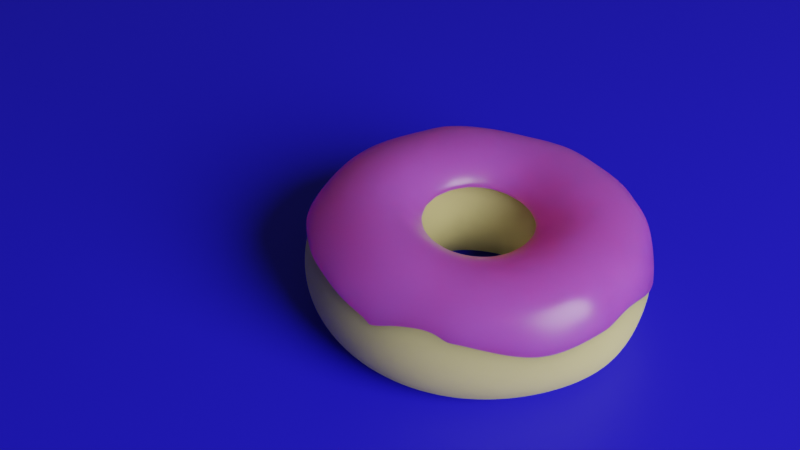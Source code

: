 # Source: donut.blend  (saved by Blender 2.93.21; exported with 4.5.12 LTS)
import bpy
from mathutils import Matrix  # noqa: F401  (used for matrix-valued properties, if any)

bpy.ops.wm.read_factory_settings(use_empty=True)
scene = bpy.context.scene
scene.name = 'Scene'

# ---- collections
col_donut = bpy.data.collections.new('Donut'); scene.collection.children.link(col_donut)
col_env = bpy.data.collections.new('Env'); scene.collection.children.link(col_env)
col_cam_light = bpy.data.collections.new('Cam&Light'); scene.collection.children.link(col_cam_light)

# ---- materials (node trees are filled in below, after node groups)
mat_material_003 = bpy.data.materials.new('Material.003')
mat_material_002 = bpy.data.materials.new('Material.002')
mat_material_001 = bpy.data.materials.new('Material.001')

# ---- material node trees
mat_material_003.use_nodes = True; mat_material_003.node_tree.nodes.clear()
_N = mat_material_003.node_tree.nodes; _L = mat_material_003.node_tree.links
n0 = _N.new('ShaderNodeBsdfPrincipled'); n0.name = 'Principled BSDF'; n0.location = (10, 300)
n0.distribution = 'GGX'
n0.subsurface_method = 'BURLEY'
n0.inputs[0].default_value = (0.6385, 0.5627, 0.2384, 1.0)
n0.inputs[2].default_value = 0.9
n0.inputs[3].default_value = 1.45
n0.inputs[8].default_value = 1.0
n0.inputs[9].default_value = (0.1, 0.1, 0.1)
n0.inputs[10].default_value = 0.5
n0.inputs[27].default_value = (0.0, 0.0, 0.0, 1.0)
n0.inputs[28].default_value = 1.0
n1 = _N.new('ShaderNodeOutputMaterial'); n1.name = 'Material Output'; n1.location = (300, 300)
_L.new(n0.outputs[0], n1.inputs[0])
n1.is_active_output = True
mat_material_002.use_nodes = True; mat_material_002.node_tree.nodes.clear()
_N = mat_material_002.node_tree.nodes; _L = mat_material_002.node_tree.links
n0 = _N.new('ShaderNodeBsdfPrincipled'); n0.name = 'Principled BSDF'; n0.location = (10, 300)
n0.distribution = 'GGX'
n0.subsurface_method = 'BURLEY'
n0.inputs[0].default_value = (0.4818, 0.07135, 0.4976, 1.0)
n0.inputs[2].default_value = 0.3
n0.inputs[3].default_value = 1.45
n0.inputs[8].default_value = 1.0
n0.inputs[9].default_value = (0.35, 0.08, 0.08)
n0.inputs[10].default_value = 0.4
n0.inputs[27].default_value = (0.0, 0.0, 0.0, 1.0)
n0.inputs[28].default_value = 1.0
n1 = _N.new('ShaderNodeOutputMaterial'); n1.name = 'Material Output'; n1.location = (300, 300)
_L.new(n0.outputs[0], n1.inputs[0])
n1.is_active_output = True
mat_material_001.use_nodes = True; mat_material_001.node_tree.nodes.clear()
_N = mat_material_001.node_tree.nodes; _L = mat_material_001.node_tree.links
n0 = _N.new('ShaderNodeBsdfPrincipled'); n0.name = 'Principled BSDF'; n0.location = (10, 300)
n0.distribution = 'GGX'
n0.subsurface_method = 'BURLEY'
n0.inputs[0].default_value = (0.01466, 0.00857, 0.8, 1.0)
n0.inputs[3].default_value = 1.45
n0.inputs[27].default_value = (0.0, 0.0, 0.0, 1.0)
n0.inputs[28].default_value = 1.0
n1 = _N.new('ShaderNodeOutputMaterial'); n1.name = 'Material Output'; n1.location = (300, 300)
_L.new(n0.outputs[0], n1.inputs[0])
n1.is_active_output = True

# ---- world
world_world = bpy.data.worlds.new('World'); scene.world = world_world
world_world.use_nodes = True; world_world.node_tree.nodes.clear()
_N = world_world.node_tree.nodes; _L = world_world.node_tree.links
n0 = _N.new('ShaderNodeOutputWorld'); n0.name = 'World Output'; n0.location = (300, 300)
n1 = _N.new('ShaderNodeBackground'); n1.name = 'Background'; n1.location = (10, 300)
n1.inputs[0].default_value = (0.05088, 0.05088, 0.05088, 1.0)
_L.new(n1.outputs[0], n0.inputs[0])
n0.is_active_output = True
world_world.color = (0.05088, 0.05088, 0.05088)
world_world.use_sun_shadow = False
world_world.sun_shadow_jitter_overblur = 0.0

# ---- cameras
cam_camera = bpy.data.cameras.new('Camera')
cam_camera.clip_end = 100.0
cam_camera.ortho_scale = 7.314

# ---- lights
light_light = bpy.data.lights.new('Light', 'POINT')
light_light.transmission_factor = 0.0
light_light.energy = 100.0
light_light.shadow_soft_size = 0.5
light_light.shadow_maximum_resolution = 0.006
light_light.use_absolute_resolution = True

# ---- meshes
me_sphere = bpy.data.meshes.new('Sphere')
me_sphere.from_pydata([(0.0003578, 0.000809, -0.0004013), (0.000253, 0.0005721, -0.0007231), (0.000579, 0.000309, -0.0004013), (0.0004094, 0.0002185, -0.0007231), (0.000579, -0.000309, -0.0004013), (0.0004094, -0.0002185, -0.0007231), (0.0003578, -0.000809, -0.0004013), (0.000253, -0.0005721, -0.0007231), (5.125e-11, -0.001, -0.0004013), (8.668e-11, -0.0007071, -0.0007231), (-0.0003578, -0.000809, -0.0004013), (-0.000253, -0.0005721, -0.0007231), (-0.000579, -0.000309, -0.0004013), (-0.0004094, -0.0002185, -0.0007231), (-0.000579, 0.000309, -0.0004013), (-0.0004094, 0.0002185, -0.0007231), (-0.0003578, 0.000809, -0.0004013), (-0.000253, 0.0005721, -0.0007231), (1.581e-11, 0.001, -0.0004013), (-1.963e-11, 0.0007071, -0.0007231), (3.768e-11, 6.503e-11, -0.0009011), (0.000253, 0.0005721, 0.0006777), (0.0003578, 0.000809, 0.0004499), (0.0004094, 0.0002185, 0.0006777), (0.000579, 0.000309, 0.0004499), (0.0004094, -0.0002185, 0.0006777), (0.000579, -0.000309, 0.0004499), (0.000253, -0.0005721, 0.0006777), (0.0003578, -0.000809, 0.0004499), (3.262e-11, -0.0007071, 0.0006777), (-2.813e-12, -0.001, 0.0004499), (-4.766e-11, -1.259e-10, 0.000869), (-0.000253, -0.0005721, 0.0006777), (-0.0003578, -0.000809, 0.0004499), (-0.0004094, -0.0002185, 0.0006777), (-0.000579, -0.000309, 0.0004499), (-0.0004094, 0.0002185, 0.0006777), (-0.000579, 0.000309, 0.0004499), (-0.000253, 0.0005721, 0.0006777), (-0.0003578, 0.000809, 0.0004499), (-7.369e-11, 0.0007071, 0.0006777), (-3.825e-11, 0.001, 0.0004499)], [], [(19, 18, 0, 1), (20, 19, 1), (20, 1, 3), (1, 0, 2, 3), (3, 2, 4, 5), (20, 3, 5), (5, 4, 6, 7), (20, 5, 7), (7, 6, 8, 9), (20, 7, 9), (9, 8, 10, 11), (18, 16, 39, 41), (20, 9, 11), (2, 0, 22, 24), (11, 10, 12, 13), (10, 8, 30, 33), (20, 11, 13), (0, 18, 41, 22), (6, 4, 26, 28), (13, 12, 14, 15), (14, 12, 35, 37), (20, 13, 15), (20, 15, 17), (12, 10, 33, 35), (15, 14, 16, 17), (16, 14, 37, 39), (20, 17, 19), (4, 2, 24, 26), (17, 16, 18, 19), (8, 6, 28, 30), (40, 31, 21), (41, 40, 21, 22), (21, 31, 23), (22, 21, 23, 24), (23, 31, 25), (24, 23, 25, 26), (25, 31, 27), (26, 25, 27, 28), (27, 31, 29), (28, 27, 29, 30), (29, 31, 32), (30, 29, 32, 33), (32, 31, 34), (33, 32, 34, 35), (35, 34, 36, 37), (34, 31, 36), (37, 36, 38, 39), (36, 31, 38), (39, 38, 40, 41), (38, 31, 40)])
_uv = me_sphere.uv_layers.new(name='UVMap')
_uv.uv.foreach_set('vector', [0.7, 0.25, 0.7, 0.5, 0.6, 0.5, 0.6, 0.25, 0.65, 0.0, 0.7, 0.25, 0.6, 0.25, 0.55, 0.0, 0.6, 0.25, 0.5, 0.25, 0.6, 0.25, 0.6, 0.5, 0.5, 0.5, 0.5, 0.25, 0.5, 0.25, 0.5, 0.5, 0.4, 0.5, 0.4, 0.25, 0.45, 0.0, 0.5, 0.25, 0.4, 0.25, 0.4, 0.25, 0.4, 0.5, 0.3, 0.5, 0.3, 0.25, 0.35, 0.0, 0.4, 0.25, 0.3, 0.25, 0.3, 0.25, 0.3, 0.5, 0.2, 0.5, 0.2, 0.25, 0.25, 0.0, 0.3, 0.25, 0.2, 0.25, 0.2, 0.25, 0.2, 0.5, 0.1, 0.5, 0.1, 0.25, 0.7, 0.5, 0.8, 0.5, 0.8, 0.5, 0.7, 0.5, 0.15, 0.0, 0.2, 0.25, 0.1, 0.25, 0.5, 0.5, 0.6, 0.5, 0.6, 0.5, 0.5, 0.5, 0.1, 0.25, 0.1, 0.5, 0.0, 0.5, 5.96e-08, 0.25, 0.1, 0.5, 0.2, 0.5, 0.2, 0.5, 0.1, 0.5, 0.05, 0.0, 0.1, 0.25, 5.96e-08, 0.25, 0.6, 0.5, 0.7, 0.5, 0.7, 0.5, 0.6, 0.5, 0.3, 0.5, 0.4, 0.5, 0.4, 0.5, 0.3, 0.5, 1.0, 0.25, 1.0, 0.5, 0.9, 0.5, 0.9, 0.25, 0.9, 0.5, 1.0, 0.5, 1.0, 0.5, 0.9, 0.5, 0.95, 0.0, 1.0, 0.25, 0.9, 0.25, 0.85, 0.0, 0.9, 0.25, 0.8, 0.25, 0.0, 0.5, 0.1, 0.5, 0.1, 0.5, 0.0, 0.5, 0.9, 0.25, 0.9, 0.5, 0.8, 0.5, 0.8, 0.25, 0.8, 0.5, 0.9, 0.5, 0.9, 0.5, 0.8, 0.5, 0.75, 0.0, 0.8, 0.25, 0.7, 0.25, 0.4, 0.5, 0.5, 0.5, 0.5, 0.5, 0.4, 0.5, 0.8, 0.25, 0.8, 0.5, 0.7, 0.5, 0.7, 0.25, 0.2, 0.5, 0.3, 0.5, 0.3, 0.5, 0.2, 0.5, 0.7, 0.75, 0.65, 1.0, 0.6, 0.75, 0.7, 0.5, 0.7, 0.75, 0.6, 0.75, 0.6, 0.5, 0.6, 0.75, 0.55, 1.0, 0.5, 0.75, 0.6, 0.5, 0.6, 0.75, 0.5, 0.75, 0.5, 0.5, 0.5, 0.75, 0.45, 1.0, 0.4, 0.75, 0.5, 0.5, 0.5, 0.75, 0.4, 0.75, 0.4, 0.5, 0.4, 0.75, 0.35, 1.0, 0.3, 0.75, 0.4, 0.5, 0.4, 0.75, 0.3, 0.75, 0.3, 0.5, 0.3, 0.75, 0.25, 1.0, 0.2, 0.75, 0.3, 0.5, 0.3, 0.75, 0.2, 0.75, 0.2, 0.5, 0.2, 0.75, 0.15, 1.0, 0.1, 0.75, 0.2, 0.5, 0.2, 0.75, 0.1, 0.75, 0.1, 0.5, 0.1, 0.75, 0.05, 1.0, 5.96e-08, 0.75, 0.1, 0.5, 0.1, 0.75, 5.96e-08, 0.75, 0.0, 0.5, 1.0, 0.5, 1.0, 0.75, 0.9, 0.75, 0.9, 0.5, 1.0, 0.75, 0.95, 1.0, 0.9, 0.75, 0.9, 0.5, 0.9, 0.75, 0.8, 0.75, 0.8, 0.5, 0.9, 0.75, 0.85, 1.0, 0.8, 0.75, 0.8, 0.5, 0.8, 0.75, 0.7, 0.75, 0.7, 0.5, 0.8, 0.75, 0.75, 1.0, 0.7, 0.75])
me_sphere.use_remesh_fix_poles = True
me_sphere.use_remesh_preserve_attributes = False
me_sphere.update()
me_torus = bpy.data.meshes.new('Torus')
me_torus.from_pydata([(0.08387, -0.0008521, -0.006456), (0.07855, -0.001942, 0.01156), (0.06356, -0.003471, 0.02245), (0.04501, -0.00266, 0.02246), (0.03, -0.0009677, 0.01157), (0.02426, -0.0007541, -0.006043), (0.02968, -0.0008217, -0.02396), (0.04262, -0.001301, -0.03686), (0.05954, -0.001682, -0.03845), (0.07606, -0.001331, -0.02609), (0.0793, 0.02725, -0.006404), (0.07374, 0.02616, 0.01074), (0.06116, 0.0248, 0.02166), (0.04254, 0.01305, 0.02243), (0.02845, 0.008042, 0.01157), (0.02306, 0.006086, -0.006043), (0.0283, 0.008017, -0.02379), (0.04108, 0.01284, -0.03596), (0.05782, 0.01902, -0.03664), (0.07305, 0.02441, -0.02465), (0.06496, 0.05327, -0.007437), (0.06021, 0.05129, 0.009265), (0.0491, 0.03994, 0.02107), (0.03538, 0.02581, 0.0223), (0.02388, 0.01586, 0.01177), (0.01958, 0.0121, -0.006038), (0.02396, 0.01579, -0.02366), (0.03534, 0.02541, -0.03465), (0.04961, 0.03734, -0.03458), (0.06106, 0.04736, -0.02386), (0.04409, 0.06918, -0.006352), (0.04104, 0.06509, 0.01079), (0.03362, 0.05161, 0.02207), (0.02425, 0.03501, 0.02314), (0.01676, 0.02193, 0.01229), (0.01423, 0.01659, -0.00598), (0.0171, 0.02153, -0.02365), (0.02459, 0.03453, -0.03453), (0.03386, 0.05058, -0.03452), (0.04136, 0.06357, -0.02363), (0.0181, 0.07804, -0.005964), (0.01709, 0.07242, 0.01169), (0.01412, 0.05821, 0.02327), (0.01051, 0.04053, 0.02401), (0.00811, 0.02537, 0.01275), (0.007594, 0.01905, -0.005774), (0.008698, 0.02459, -0.02363), (0.01129, 0.03937, -0.03451), (0.01449, 0.05763, -0.03449), (0.01709, 0.0724, -0.02359), (-0.009721, 0.07805, -0.005916), (-0.008793, 0.07254, 0.01184), (-0.006697, 0.05857, 0.02368), (-0.003907, 0.04093, 0.0245), (-0.0009317, 0.02554, 0.01294), (0.0005976, 0.01909, -0.005681), (-0.0002482, 0.0246, -0.02362), (-0.002876, 0.03937, -0.03448), (-0.006115, 0.05764, -0.03445), (-0.00873, 0.07241, -0.02354), (-0.03586, 0.06856, -0.005869), (-0.03298, 0.06361, 0.01174), (-0.02579, 0.05117, 0.02321), (-0.01694, 0.0357, 0.024), (-0.009222, 0.02232, 0.01274), (-0.005893, 0.01668, -0.005756), (-0.008656, 0.02154, -0.0236), (-0.01618, 0.03454, -0.03446), (-0.02548, 0.05061, -0.03442), (-0.033, 0.0636, -0.0235), (-0.05717, 0.05071, -0.005828), (-0.05276, 0.04702, 0.01178), (-0.04125, 0.03742, 0.02263), (-0.02728, 0.02589, 0.0231), (-0.01576, 0.01617, 0.01217), (-0.01113, 0.01213, -0.005932), (-0.01551, 0.0158, -0.02359), (-0.02703, 0.02545, -0.03444), (-0.04127, 0.03738, -0.03439), (-0.05278, 0.04703, -0.02346), (-0.07108, 0.02666, -0.005799), (-0.06568, 0.02469, 0.0118), (-0.05151, 0.01953, 0.02258), (-0.03378, 0.01303, 0.02203), (-0.01977, 0.007977, 0.0113), (-0.01457, 0.006092, -0.005999), (-0.01998, 0.008066, -0.02358), (-0.03412, 0.01321, -0.03442), (-0.05158, 0.01956, -0.03437), (-0.0657, 0.0247, -0.02343), (-0.07591, -0.0006999, -0.005783), (-0.07015, -0.0007151, 0.01179), (-0.05473, -0.0009544, 0.02192), (-0.03576, -0.001204, 0.02111), (-0.02099, -0.001055, 0.01066), (-0.01572, -0.0007777, -0.006093), (-0.02154, -0.0007324, -0.02357), (-0.03658, -0.0007203, -0.03441), (-0.05516, -0.0007081, -0.03436), (-0.07018, -0.0007004, -0.02342), (-0.07165, -0.0283, -0.005691), (-0.0671, -0.02667, 0.01226), (-0.05227, -0.02165, 0.02248), (-0.03332, -0.01525, 0.02111), (-0.01933, -0.00992, 0.01046), (-0.01449, -0.007634, -0.006146), (-0.01999, -0.009532, -0.02357), (-0.03412, -0.01465, -0.03441), (-0.05158, -0.02098, -0.03436), (-0.0657, -0.0261, -0.02342), (-0.06083, -0.05313, -0.006022), (-0.05319, -0.0534, 0.01261), (-0.04389, -0.03979, 0.0239), (-0.02693, -0.0274, 0.02199), (-0.01499, -0.01758, 0.01072), (-0.01104, -0.01363, -0.006097), (-0.01551, -0.01727, -0.02358), (-0.02704, -0.0269, -0.03442), (-0.04128, -0.03881, -0.03437), (-0.05389, -0.04861, -0.02382), (-0.04154, -0.07044, -0.008605), (-0.03753, -0.06566, 0.0107), (-0.02711, -0.0524, 0.02331), (-0.01619, -0.03637, 0.02245), (-0.008379, -0.02318, 0.01116), (-0.005764, -0.01807, -0.006007), (-0.008661, -0.02302, -0.02359), (-0.01619, -0.036, -0.03444), (-0.02589, -0.05206, -0.03462), (-0.03605, -0.06515, -0.02517), (-0.01113, -0.07956, -0.006655), (-0.009905, -0.07561, 0.01092), (-0.007111, -0.06303, 0.02168), (-0.003548, -0.0436, 0.02195), (-0.0002593, -0.02642, 0.01147), (0.0007584, -0.02044, -0.005995), (-0.0002544, -0.02608, -0.0236), (-0.002885, -0.04084, -0.03446), (-0.006129, -0.05909, -0.03442), (-0.009439, -0.07388, -0.02389), (0.01792, -0.08015, -0.006066), (0.01599, -0.07834, 0.01068), (0.01268, -0.06649, 0.02088), (0.0102, -0.04531, 0.02152), (0.008554, -0.02672, 0.01147), (0.007713, -0.02044, -0.006008), (0.008692, -0.02608, -0.02362), (0.01128, -0.04084, -0.03448), (0.01448, -0.05909, -0.03446), (0.01708, -0.07386, -0.02355), (0.04422, -0.07002, -0.005968), (0.04094, -0.06677, 0.01126), (0.0329, -0.05606, 0.02163), (0.02393, -0.03898, 0.02187), (0.01704, -0.02334, 0.01153), (0.01425, -0.01807, -0.00602), (0.0171, -0.02303, -0.02363), (0.02459, -0.03601, -0.03451), (0.03385, -0.05206, -0.03449), (0.04134, -0.06505, -0.02359), (0.06553, -0.05217, -0.00601), (0.06115, -0.04967, 0.01161), (0.04963, -0.04172, 0.02245), (0.03536, -0.02925, 0.02239), (0.02397, -0.0175, 0.01159), (0.01958, -0.01361, -0.006031), (0.02396, -0.01728, -0.02364), (0.03536, -0.02694, -0.03461), (0.04961, -0.03884, -0.03455), (0.06113, -0.04848, -0.02363), (0.07944, -0.02855, -0.006042), (0.07407, -0.02923, 0.01158), (0.05998, -0.02611, 0.02247), (0.04255, -0.01776, 0.02247), (0.02845, -0.009995, 0.01158), (0.02305, -0.007593, -0.006039), (0.0283, -0.009579, -0.02378), (0.0411, -0.01501, -0.03593), (0.05784, -0.02151, -0.0366), (0.07307, -0.02638, -0.02461)], [], [(0, 10, 11, 1), (1, 11, 12, 2), (2, 12, 13, 3), (3, 13, 14, 4), (4, 14, 15, 5), (5, 15, 16, 6), (6, 16, 17, 7), (7, 17, 18, 8), (8, 18, 19, 9), (9, 19, 10, 0), (10, 20, 21, 11), (11, 21, 22, 12), (12, 22, 23, 13), (13, 23, 24, 14), (14, 24, 25, 15), (15, 25, 26, 16), (16, 26, 27, 17), (17, 27, 28, 18), (18, 28, 29, 19), (19, 29, 20, 10), (20, 30, 31, 21), (21, 31, 32, 22), (22, 32, 33, 23), (23, 33, 34, 24), (24, 34, 35, 25), (25, 35, 36, 26), (26, 36, 37, 27), (27, 37, 38, 28), (28, 38, 39, 29), (29, 39, 30, 20), (30, 40, 41, 31), (31, 41, 42, 32), (32, 42, 43, 33), (33, 43, 44, 34), (34, 44, 45, 35), (35, 45, 46, 36), (36, 46, 47, 37), (37, 47, 48, 38), (38, 48, 49, 39), (39, 49, 40, 30), (40, 50, 51, 41), (41, 51, 52, 42), (42, 52, 53, 43), (43, 53, 54, 44), (44, 54, 55, 45), (45, 55, 56, 46), (46, 56, 57, 47), (47, 57, 58, 48), (48, 58, 59, 49), (49, 59, 50, 40), (50, 60, 61, 51), (51, 61, 62, 52), (52, 62, 63, 53), (53, 63, 64, 54), (54, 64, 65, 55), (55, 65, 66, 56), (56, 66, 67, 57), (57, 67, 68, 58), (58, 68, 69, 59), (59, 69, 60, 50), (60, 70, 71, 61), (61, 71, 72, 62), (62, 72, 73, 63), (63, 73, 74, 64), (64, 74, 75, 65), (65, 75, 76, 66), (66, 76, 77, 67), (67, 77, 78, 68), (68, 78, 79, 69), (69, 79, 70, 60), (70, 80, 81, 71), (71, 81, 82, 72), (72, 82, 83, 73), (73, 83, 84, 74), (74, 84, 85, 75), (75, 85, 86, 76), (76, 86, 87, 77), (77, 87, 88, 78), (78, 88, 89, 79), (79, 89, 80, 70), (80, 90, 91, 81), (81, 91, 92, 82), (82, 92, 93, 83), (83, 93, 94, 84), (84, 94, 95, 85), (85, 95, 96, 86), (86, 96, 97, 87), (87, 97, 98, 88), (88, 98, 99, 89), (89, 99, 90, 80), (90, 100, 101, 91), (91, 101, 102, 92), (92, 102, 103, 93), (93, 103, 104, 94), (94, 104, 105, 95), (95, 105, 106, 96), (96, 106, 107, 97), (97, 107, 108, 98), (98, 108, 109, 99), (99, 109, 100, 90), (100, 110, 111, 101), (101, 111, 112, 102), (102, 112, 113, 103), (103, 113, 114, 104), (104, 114, 115, 105), (105, 115, 116, 106), (106, 116, 117, 107), (107, 117, 118, 108), (108, 118, 119, 109), (109, 119, 110, 100), (110, 120, 121, 111), (111, 121, 122, 112), (112, 122, 123, 113), (113, 123, 124, 114), (114, 124, 125, 115), (115, 125, 126, 116), (116, 126, 127, 117), (117, 127, 128, 118), (118, 128, 129, 119), (119, 129, 120, 110), (120, 130, 131, 121), (121, 131, 132, 122), (122, 132, 133, 123), (123, 133, 134, 124), (124, 134, 135, 125), (125, 135, 136, 126), (126, 136, 137, 127), (127, 137, 138, 128), (128, 138, 139, 129), (129, 139, 130, 120), (130, 140, 141, 131), (131, 141, 142, 132), (132, 142, 143, 133), (133, 143, 144, 134), (134, 144, 145, 135), (135, 145, 146, 136), (136, 146, 147, 137), (137, 147, 148, 138), (138, 148, 149, 139), (139, 149, 140, 130), (140, 150, 151, 141), (141, 151, 152, 142), (142, 152, 153, 143), (143, 153, 154, 144), (144, 154, 155, 145), (145, 155, 156, 146), (146, 156, 157, 147), (147, 157, 158, 148), (148, 158, 159, 149), (149, 159, 150, 140), (150, 160, 161, 151), (151, 161, 162, 152), (152, 162, 163, 153), (153, 163, 164, 154), (154, 164, 165, 155), (155, 165, 166, 156), (156, 166, 167, 157), (157, 167, 168, 158), (158, 168, 169, 159), (159, 169, 160, 150), (160, 170, 171, 161), (161, 171, 172, 162), (162, 172, 173, 163), (163, 173, 174, 164), (164, 174, 175, 165), (165, 175, 176, 166), (166, 176, 177, 167), (167, 177, 178, 168), (168, 178, 179, 169), (169, 179, 170, 160), (170, 0, 1, 171), (171, 1, 2, 172), (172, 2, 3, 173), (173, 3, 4, 174), (174, 4, 5, 175), (175, 5, 6, 176), (176, 6, 7, 177), (177, 7, 8, 178), (178, 8, 9, 179), (179, 9, 0, 170)])
me_torus.polygons.foreach_set('use_smooth', [True] * 180)
_uv = me_torus.uv_layers.new(name='UVMap')
_uv.uv.foreach_set('vector', [0.5, 0.6, 0.5556, 0.6, 0.5556, 0.7, 0.5, 0.7, 0.5, 0.7, 0.5556, 0.7, 0.5556, 0.8, 0.5, 0.8, 0.5, 0.8, 0.5556, 0.8, 0.5556, 0.9, 0.5, 0.9, 0.5, 0.9, 0.5556, 0.9, 0.5556, 1.0, 0.5, 1.0, 0.5, -1.11e-16, 0.5556, -1.11e-16, 0.5556, 0.1, 0.5, 0.1, 0.5, 0.1, 0.5556, 0.1, 0.5556, 0.2, 0.5, 0.2, 0.5, 0.2, 0.5556, 0.2, 0.5556, 0.3, 0.5, 0.3, 0.5, 0.3, 0.5556, 0.3, 0.5556, 0.4, 0.5, 0.4, 0.5, 0.4, 0.5556, 0.4, 0.5556, 0.5, 0.5, 0.5, 0.5, 0.5, 0.5556, 0.5, 0.5556, 0.6, 0.5, 0.6, 0.5556, 0.6, 0.6111, 0.6, 0.6111, 0.7, 0.5556, 0.7, 0.5556, 0.7, 0.6111, 0.7, 0.6111, 0.8, 0.5556, 0.8, 0.5556, 0.8, 0.6111, 0.8, 0.6111, 0.9, 0.5556, 0.9, 0.5556, 0.9, 0.6111, 0.9, 0.6111, 1.0, 0.5556, 1.0, 0.5556, -1.11e-16, 0.6111, -1.11e-16, 0.6111, 0.1, 0.5556, 0.1, 0.5556, 0.1, 0.6111, 0.1, 0.6111, 0.2, 0.5556, 0.2, 0.5556, 0.2, 0.6111, 0.2, 0.6111, 0.3, 0.5556, 0.3, 0.5556, 0.3, 0.6111, 0.3, 0.6111, 0.4, 0.5556, 0.4, 0.5556, 0.4, 0.6111, 0.4, 0.6111, 0.5, 0.5556, 0.5, 0.5556, 0.5, 0.6111, 0.5, 0.6111, 0.6, 0.5556, 0.6, 0.6111, 0.6, 0.6667, 0.6, 0.6667, 0.7, 0.6111, 0.7, 0.6111, 0.7, 0.6667, 0.7, 0.6667, 0.8, 0.6111, 0.8, 0.6111, 0.8, 0.6667, 0.8, 0.6667, 0.9, 0.6111, 0.9, 0.6111, 0.9, 0.6667, 0.9, 0.6667, 1.0, 0.6111, 1.0, 0.6111, -1.11e-16, 0.6667, -1.11e-16, 0.6667, 0.1, 0.6111, 0.1, 0.6111, 0.1, 0.6667, 0.1, 0.6667, 0.2, 0.6111, 0.2, 0.6111, 0.2, 0.6667, 0.2, 0.6667, 0.3, 0.6111, 0.3, 0.6111, 0.3, 0.6667, 0.3, 0.6667, 0.4, 0.6111, 0.4, 0.6111, 0.4, 0.6667, 0.4, 0.6667, 0.5, 0.6111, 0.5, 0.6111, 0.5, 0.6667, 0.5, 0.6667, 0.6, 0.6111, 0.6, 0.6667, 0.6, 0.7222, 0.6, 0.7222, 0.7, 0.6667, 0.7, 0.6667, 0.7, 0.7222, 0.7, 0.7222, 0.8, 0.6667, 0.8, 0.6667, 0.8, 0.7222, 0.8, 0.7222, 0.9, 0.6667, 0.9, 0.6667, 0.9, 0.7222, 0.9, 0.7222, 1.0, 0.6667, 1.0, 0.6667, -1.11e-16, 0.7222, -1.11e-16, 0.7222, 0.1, 0.6667, 0.1, 0.6667, 0.1, 0.7222, 0.1, 0.7222, 0.2, 0.6667, 0.2, 0.6667, 0.2, 0.7222, 0.2, 0.7222, 0.3, 0.6667, 0.3, 0.6667, 0.3, 0.7222, 0.3, 0.7222, 0.4, 0.6667, 0.4, 0.6667, 0.4, 0.7222, 0.4, 0.7222, 0.5, 0.6667, 0.5, 0.6667, 0.5, 0.7222, 0.5, 0.7222, 0.6, 0.6667, 0.6, 0.7222, 0.6, 0.7778, 0.6, 0.7778, 0.7, 0.7222, 0.7, 0.7222, 0.7, 0.7778, 0.7, 0.7778, 0.8, 0.7222, 0.8, 0.7222, 0.8, 0.7778, 0.8, 0.7778, 0.9, 0.7222, 0.9, 0.7222, 0.9, 0.7778, 0.9, 0.7778, 1.0, 0.7222, 1.0, 0.7222, -1.11e-16, 0.7778, -1.11e-16, 0.7778, 0.1, 0.7222, 0.1, 0.7222, 0.1, 0.7778, 0.1, 0.7778, 0.2, 0.7222, 0.2, 0.7222, 0.2, 0.7778, 0.2, 0.7778, 0.3, 0.7222, 0.3, 0.7222, 0.3, 0.7778, 0.3, 0.7778, 0.4, 0.7222, 0.4, 0.7222, 0.4, 0.7778, 0.4, 0.7778, 0.5, 0.7222, 0.5, 0.7222, 0.5, 0.7778, 0.5, 0.7778, 0.6, 0.7222, 0.6, 0.7778, 0.6, 0.8333, 0.6, 0.8333, 0.7, 0.7778, 0.7, 0.7778, 0.7, 0.8333, 0.7, 0.8333, 0.8, 0.7778, 0.8, 0.7778, 0.8, 0.8333, 0.8, 0.8333, 0.9, 0.7778, 0.9, 0.7778, 0.9, 0.8333, 0.9, 0.8333, 1.0, 0.7778, 1.0, 0.7778, -1.11e-16, 0.8333, -1.11e-16, 0.8333, 0.1, 0.7778, 0.1, 0.7778, 0.1, 0.8333, 0.1, 0.8333, 0.2, 0.7778, 0.2, 0.7778, 0.2, 0.8333, 0.2, 0.8333, 0.3, 0.7778, 0.3, 0.7778, 0.3, 0.8333, 0.3, 0.8333, 0.4, 0.7778, 0.4, 0.7778, 0.4, 0.8333, 0.4, 0.8333, 0.5, 0.7778, 0.5, 0.7778, 0.5, 0.8333, 0.5, 0.8333, 0.6, 0.7778, 0.6, 0.8333, 0.6, 0.8889, 0.6, 0.8889, 0.7, 0.8333, 0.7, 0.8333, 0.7, 0.8889, 0.7, 0.8889, 0.8, 0.8333, 0.8, 0.8333, 0.8, 0.8889, 0.8, 0.8889, 0.9, 0.8333, 0.9, 0.8333, 0.9, 0.8889, 0.9, 0.8889, 1.0, 0.8333, 1.0, 0.8333, -1.11e-16, 0.8889, -1.11e-16, 0.8889, 0.1, 0.8333, 0.1, 0.8333, 0.1, 0.8889, 0.1, 0.8889, 0.2, 0.8333, 0.2, 0.8333, 0.2, 0.8889, 0.2, 0.8889, 0.3, 0.8333, 0.3, 0.8333, 0.3, 0.8889, 0.3, 0.8889, 0.4, 0.8333, 0.4, 0.8333, 0.4, 0.8889, 0.4, 0.8889, 0.5, 0.8333, 0.5, 0.8333, 0.5, 0.8889, 0.5, 0.8889, 0.6, 0.8333, 0.6, 0.8889, 0.6, 0.9444, 0.6, 0.9444, 0.7, 0.8889, 0.7, 0.8889, 0.7, 0.9444, 0.7, 0.9444, 0.8, 0.8889, 0.8, 0.8889, 0.8, 0.9444, 0.8, 0.9444, 0.9, 0.8889, 0.9, 0.8889, 0.9, 0.9444, 0.9, 0.9444, 1.0, 0.8889, 1.0, 0.8889, -1.11e-16, 0.9444, -1.11e-16, 0.9444, 0.1, 0.8889, 0.1, 0.8889, 0.1, 0.9444, 0.1, 0.9444, 0.2, 0.8889, 0.2, 0.8889, 0.2, 0.9444, 0.2, 0.9444, 0.3, 0.8889, 0.3, 0.8889, 0.3, 0.9444, 0.3, 0.9444, 0.4, 0.8889, 0.4, 0.8889, 0.4, 0.9444, 0.4, 0.9444, 0.5, 0.8889, 0.5, 0.8889, 0.5, 0.9444, 0.5, 0.9444, 0.6, 0.8889, 0.6, 0.9444, 0.6, 1.0, 0.6, 1.0, 0.7, 0.9444, 0.7, 0.9444, 0.7, 1.0, 0.7, 1.0, 0.8, 0.9444, 0.8, 0.9444, 0.8, 1.0, 0.8, 1.0, 0.9, 0.9444, 0.9, 0.9444, 0.9, 1.0, 0.9, 1.0, 1.0, 0.9444, 1.0, 0.9444, -1.11e-16, 1.0, -1.11e-16, 1.0, 0.1, 0.9444, 0.1, 0.9444, 0.1, 1.0, 0.1, 1.0, 0.2, 0.9444, 0.2, 0.9444, 0.2, 1.0, 0.2, 1.0, 0.3, 0.9444, 0.3, 0.9444, 0.3, 1.0, 0.3, 1.0, 0.4, 0.9444, 0.4, 0.9444, 0.4, 1.0, 0.4, 1.0, 0.5, 0.9444, 0.5, 0.9444, 0.5, 1.0, 0.5, 1.0, 0.6, 0.9444, 0.6, 2.22e-16, 0.6, 0.05556, 0.6, 0.05556, 0.7, 2.22e-16, 0.7, 2.22e-16, 0.7, 0.05556, 0.7, 0.05556, 0.8, 2.22e-16, 0.8, 2.22e-16, 0.8, 0.05556, 0.8, 0.05556, 0.9, 2.22e-16, 0.9, 2.22e-16, 0.9, 0.05556, 0.9, 0.05556, 1.0, 2.22e-16, 1.0, 2.22e-16, -1.11e-16, 0.05556, -1.11e-16, 0.05556, 0.1, 2.22e-16, 0.1, 2.22e-16, 0.1, 0.05556, 0.1, 0.05556, 0.2, 2.22e-16, 0.2, 2.22e-16, 0.2, 0.05556, 0.2, 0.05556, 0.3, 2.22e-16, 0.3, 2.22e-16, 0.3, 0.05556, 0.3, 0.05556, 0.4, 2.22e-16, 0.4, 2.22e-16, 0.4, 0.05556, 0.4, 0.05556, 0.5, 2.22e-16, 0.5, 2.22e-16, 0.5, 0.05556, 0.5, 0.05556, 0.6, 2.22e-16, 0.6, 0.05556, 0.6, 0.1111, 0.6, 0.1234, 0.7, 0.05556, 0.7, 0.05556, 0.7, 0.1234, 0.7, 0.1111, 0.8, 0.05556, 0.8, 0.05556, 0.8, 0.1111, 0.8, 0.1111, 0.9, 0.05556, 0.9, 0.05556, 0.9, 0.1111, 0.9, 0.1111, 1.0, 0.05556, 1.0, 0.05556, -1.11e-16, 0.1111, -1.11e-16, 0.1111, 0.1, 0.05556, 0.1, 0.05556, 0.1, 0.1111, 0.1, 0.1111, 0.2, 0.05556, 0.2, 0.05556, 0.2, 0.1111, 0.2, 0.1111, 0.3, 0.05556, 0.3, 0.05556, 0.3, 0.1111, 0.3, 0.1111, 0.4, 0.05556, 0.4, 0.05556, 0.4, 0.1111, 0.4, 0.1111, 0.5, 0.05556, 0.5, 0.05556, 0.5, 0.1111, 0.5, 0.1111, 0.6, 0.05556, 0.6, 0.1111, 0.6, 0.1667, 0.6, 0.1667, 0.7, 0.1234, 0.7, 0.1234, 0.7, 0.1667, 0.7, 0.1667, 0.8, 0.1111, 0.8, 0.1111, 0.8, 0.1667, 0.8, 0.1667, 0.9, 0.1111, 0.9, 0.1111, 0.9, 0.1667, 0.9, 0.1667, 1.0, 0.1111, 1.0, 0.1111, -1.11e-16, 0.1667, -1.11e-16, 0.1667, 0.1, 0.1111, 0.1, 0.1111, 0.1, 0.1667, 0.1, 0.1667, 0.2, 0.1111, 0.2, 0.1111, 0.2, 0.1667, 0.2, 0.1667, 0.3, 0.1111, 0.3, 0.1111, 0.3, 0.1667, 0.3, 0.1667, 0.4, 0.1111, 0.4, 0.1111, 0.4, 0.1667, 0.4, 0.1667, 0.5, 0.1111, 0.5, 0.1111, 0.5, 0.1667, 0.5, 0.1667, 0.6, 0.1111, 0.6, 0.1667, 0.6, 0.2222, 0.6, 0.2222, 0.7, 0.1667, 0.7, 0.1667, 0.7, 0.2222, 0.7, 0.2222, 0.8, 0.1667, 0.8, 0.1667, 0.8, 0.2222, 0.8, 0.2222, 0.9, 0.1667, 0.9, 0.1667, 0.9, 0.2222, 0.9, 0.2222, 1.0, 0.1667, 1.0, 0.1667, -1.11e-16, 0.2222, -1.11e-16, 0.2222, 0.1, 0.1667, 0.1, 0.1667, 0.1, 0.2222, 0.1, 0.2222, 0.2, 0.1667, 0.2, 0.1667, 0.2, 0.2222, 0.2, 0.2222, 0.3, 0.1667, 0.3, 0.1667, 0.3, 0.2222, 0.3, 0.2222, 0.4, 0.1667, 0.4, 0.1667, 0.4, 0.2222, 0.4, 0.2222, 0.5, 0.1667, 0.5, 0.1667, 0.5, 0.2222, 0.5, 0.2222, 0.6, 0.1667, 0.6, 0.2222, 0.6, 0.2778, 0.6, 0.2778, 0.7, 0.2222, 0.7, 0.2222, 0.7, 0.2778, 0.7, 0.2778, 0.8, 0.2222, 0.8, 0.2222, 0.8, 0.2778, 0.8, 0.2778, 0.9, 0.2222, 0.9, 0.2222, 0.9, 0.2778, 0.9, 0.2778, 1.0, 0.2222, 1.0, 0.2222, -1.11e-16, 0.2778, -1.11e-16, 0.2778, 0.1, 0.2222, 0.1, 0.2222, 0.1, 0.2778, 0.1, 0.2778, 0.2, 0.2222, 0.2, 0.2222, 0.2, 0.2778, 0.2, 0.2778, 0.3, 0.2222, 0.3, 0.2222, 0.3, 0.2778, 0.3, 0.2778, 0.4, 0.2222, 0.4, 0.2222, 0.4, 0.2778, 0.4, 0.2778, 0.5, 0.2222, 0.5, 0.2222, 0.5, 0.2778, 0.5, 0.2778, 0.6, 0.2222, 0.6, 0.2778, 0.6, 0.3333, 0.6, 0.3333, 0.7, 0.2778, 0.7, 0.2778, 0.7, 0.3333, 0.7, 0.3333, 0.8, 0.2778, 0.8, 0.2778, 0.8, 0.3333, 0.8, 0.3333, 0.9, 0.2778, 0.9, 0.2778, 0.9, 0.3333, 0.9, 0.3333, 1.0, 0.2778, 1.0, 0.2778, -1.11e-16, 0.3333, -1.11e-16, 0.3333, 0.1, 0.2778, 0.1, 0.2778, 0.1, 0.3333, 0.1, 0.3333, 0.2, 0.2778, 0.2, 0.2778, 0.2, 0.3333, 0.2, 0.3333, 0.3, 0.2778, 0.3, 0.2778, 0.3, 0.3333, 0.3, 0.3333, 0.4, 0.2778, 0.4, 0.2778, 0.4, 0.3333, 0.4, 0.3333, 0.5, 0.2778, 0.5, 0.2778, 0.5, 0.3333, 0.5, 0.3333, 0.6, 0.2778, 0.6, 0.3333, 0.6, 0.3889, 0.6, 0.3889, 0.7, 0.3333, 0.7, 0.3333, 0.7, 0.3889, 0.7, 0.3889, 0.8, 0.3333, 0.8, 0.3333, 0.8, 0.3889, 0.8, 0.3889, 0.9, 0.3333, 0.9, 0.3333, 0.9, 0.3889, 0.9, 0.3889, 1.0, 0.3333, 1.0, 0.3333, -1.11e-16, 0.3889, -1.11e-16, 0.3889, 0.1, 0.3333, 0.1, 0.3333, 0.1, 0.3889, 0.1, 0.3889, 0.2, 0.3333, 0.2, 0.3333, 0.2, 0.3889, 0.2, 0.3889, 0.3, 0.3333, 0.3, 0.3333, 0.3, 0.3889, 0.3, 0.3889, 0.4, 0.3333, 0.4, 0.3333, 0.4, 0.3889, 0.4, 0.3889, 0.5, 0.3333, 0.5, 0.3333, 0.5, 0.3889, 0.5, 0.3889, 0.6, 0.3333, 0.6, 0.3889, 0.6, 0.4444, 0.6, 0.4444, 0.7, 0.3889, 0.7, 0.3889, 0.7, 0.4444, 0.7, 0.4444, 0.8, 0.3889, 0.8, 0.3889, 0.8, 0.4444, 0.8, 0.4444, 0.9, 0.3889, 0.9, 0.3889, 0.9, 0.4444, 0.9, 0.4444, 1.0, 0.3889, 1.0, 0.3889, -1.11e-16, 0.4444, -1.11e-16, 0.4444, 0.1, 0.3889, 0.1, 0.3889, 0.1, 0.4444, 0.1, 0.4444, 0.2, 0.3889, 0.2, 0.3889, 0.2, 0.4444, 0.2, 0.4444, 0.3, 0.3889, 0.3, 0.3889, 0.3, 0.4444, 0.3, 0.4444, 0.4, 0.3889, 0.4, 0.3889, 0.4, 0.4444, 0.4, 0.4444, 0.5, 0.3889, 0.5, 0.3889, 0.5, 0.4444, 0.5, 0.4444, 0.6, 0.3889, 0.6, 0.4444, 0.6, 0.5, 0.6, 0.5, 0.7, 0.4444, 0.7, 0.4444, 0.7, 0.5, 0.7, 0.5, 0.8, 0.4444, 0.8, 0.4444, 0.8, 0.5, 0.8, 0.5, 0.9, 0.4444, 0.9, 0.4444, 0.9, 0.5, 0.9, 0.5, 1.0, 0.4444, 1.0, 0.4444, -1.11e-16, 0.5, -1.11e-16, 0.5, 0.1, 0.4444, 0.1, 0.4444, 0.1, 0.5, 0.1, 0.5, 0.2, 0.4444, 0.2, 0.4444, 0.2, 0.5, 0.2, 0.5, 0.3, 0.4444, 0.3, 0.4444, 0.3, 0.5, 0.3, 0.5, 0.4, 0.4444, 0.4, 0.4444, 0.4, 0.5, 0.4, 0.5, 0.5, 0.4444, 0.5, 0.4444, 0.5, 0.5, 0.5, 0.5, 0.6, 0.4444, 0.6])
me_torus.materials.append(mat_material_003)
me_torus.use_remesh_fix_poles = True
me_torus.use_remesh_preserve_attributes = False
me_torus.update()
me_torus_001 = bpy.data.meshes.new('Torus.001')
me_torus_001.from_pydata([(0.06223, -0.001902, -0.000365), (0.06223, -0.00343, 0.02228), (0.04392, -0.002893, 0.02463), (0.02836, -0.001682, 0.01407), (0.06008, 0.02284, 0.001973), (0.06111, 0.02478, 0.02178), (0.04103, 0.01238, 0.02531), (0.02614, 0.006719, 0.01516), (0.05583, 0.04597, 0.004078), (0.04907, 0.03991, 0.02117), (0.0342, 0.02474, 0.02521), (0.02171, 0.01413, 0.01552), (0.03936, 0.06314, 0.008558), (0.03359, 0.05154, 0.02227), (0.02365, 0.03358, 0.02627), (0.01535, 0.0201, 0.0156), (0.0001247, 0.07067, 0.01014), (0.01334, 0.0707, 0.009162), (0.01411, 0.05808, 0.02358), (0.01033, 0.039, 0.0273), (0.007527, 0.02384, 0.01523), (-8.663e-05, 0.07059, 0.01027), (-0.008793, 0.07254, 0.01184), (-0.006662, 0.05841, 0.02418), (-0.003716, 0.03965, 0.02786), (-0.001057, 0.02457, 0.01454), (-0.03298, 0.06361, 0.01174), (-0.02573, 0.05104, 0.02403), (-0.0166, 0.03481, 0.02767), (-0.009201, 0.02194, 0.01341), (-0.05362, 0.0461, 0.01019), (-0.04135, 0.0374, 0.02399), (-0.02719, 0.02553, 0.02616), (-0.01575, 0.01611, 0.01226), (-0.06155, 0.03364, 0.004533), (-0.05153, 0.01963, 0.02252), (-0.03388, 0.013, 0.02322), (-0.01977, 0.007977, 0.0113), (-0.06794, 0.000547, 0.008059), (-0.05494, -0.0008602, 0.02239), (-0.03577, -0.001201, 0.02131), (-0.02099, -0.001055, 0.01066), (-0.06696, -0.02708, 0.004292), (-0.05242, -0.02164, 0.02309), (-0.03333, -0.01525, 0.02113), (-0.01933, -0.00992, 0.01046), (-0.04869, -0.05813, 0.007362), (-0.0441, -0.03998, 0.02502), (-0.02693, -0.02738, 0.02215), (-0.01499, -0.01758, 0.01072), (-0.03283, -0.06625, 0.007097), (-0.02716, -0.05251, 0.0239), (-0.01619, -0.03638, 0.02255), (-0.008379, -0.02318, 0.01116), (-0.009639, -0.0764, -0.002819), (-0.007136, -0.06321, 0.02241), (-0.003538, -0.04346, 0.02291), (-0.00026, -0.02642, 0.01148), (0.01848, -0.07639, -0.00558), (0.01268, -0.06647, 0.021), (0.009993, -0.04479, 0.02366), (0.008503, -0.02665, 0.01174), (0.04338, -0.06107, 0.006712), (0.0332, -0.05584, 0.02144), (0.02343, -0.03826, 0.02451), (0.01691, -0.02318, 0.01207), (0.05522, -0.04706, 0.00255), (0.05039, -0.04122, 0.0218), (0.03516, -0.02885, 0.02375), (0.02377, -0.01741, 0.0121), (0.05595, -0.02782, 0.001164), (0.05863, -0.0259, 0.02146), (0.0422, -0.01765, 0.02362), (0.02773, -0.01018, 0.01275), (0.05151, 0.01882, 0.02501), (0.0273, 0.002531, 0.01451), (0.05517, 0.03241, 0.0217), (0.02884, 0.0428, 0.02544), (0.01857, 0.0172, 0.01539), (0.004917, 0.07118, 0.009638), (0.0239, 0.05491, 0.02328), (0.004187, 0.07805, -0.00594), (-0.005185, 0.04914, 0.02751), (0.003282, 0.02432, 0.01469), (-0.01625, 0.05485, 0.02444), (-0.03434, 0.03139, 0.02768), (-0.01255, 0.01918, 0.01256), (-0.0467, 0.02861, 0.02404), (-0.04531, -0.001045, 0.02369), (-0.02052, 0.003493, 0.01078), (-0.05375, -0.01127, 0.02314), (-0.03541, -0.03352, 0.02584), (-0.01728, -0.01383, 0.01039), (-0.03579, -0.04649, 0.02537), (0.04315, -0.01025, 0.02388), (-0.005265, -0.05325, 0.02436), (-0.004347, -0.02488, 0.01119), (0.00278, -0.06486, 0.02181), (0.02831, -0.04711, 0.0244), (0.01275, -0.02502, 0.01173), (0.04183, -0.04838, 0.02143), (0.05138, -0.02178, 0.02428), (0.02592, -0.01382, 0.01213), (0.05823, -0.002091, 0.01128), (0.06054, 0.009887, 0.0009446), (0.03252, 0.009119, 0.02191), (0.05409, 0.04521, 0.01504), (0.03756, 0.01856, 0.02513), (0.04996, 0.05634, 0.008366), (0.01899, 0.02577, 0.02275), (0.01573, 0.06601, 0.01839), (0.01698, 0.03626, 0.0267), (0.004153, 0.07287, 0.01209), (-0.002249, 0.03125, 0.02264), (-0.02961, 0.05774, 0.01801), (-0.01012, 0.03722, 0.02768), (-0.04326, 0.05563, 0.01223), (-0.02108, 0.02049, 0.01935), (-0.05719, 0.019, 0.01675), (-0.03062, 0.01935, 0.02455), (-0.06451, 0.008147, 0.01243), (-0.02796, -0.00114, 0.01647), (-0.06069, -0.02443, 0.01865), (-0.03463, -0.008236, 0.02095), (-0.06185, -0.04292, 0.004136), (-0.02064, -0.02219, 0.01696), (-0.03283, -0.05987, 0.01823), (-0.02158, -0.03191, 0.02214), (-0.02453, -0.07164, 0.00631), (-0.001794, -0.03455, 0.01772), (0.01438, -0.0727, 0.01616), (0.003249, -0.04418, 0.0231), (0.02908, -0.06845, 0.002982), (0.01987, -0.03029, 0.01927), (0.05205, -0.0433, 0.01353), (0.0293, -0.03355, 0.02405), (0.05637, -0.03517, 0.00198), (0.03434, -0.01364, 0.01929), (0.05891, -0.01425, 8.108e-05), (0.05388, -0.003107, 0.02482), (0.06242, 0.01067, 0.02291), (0.04208, 0.03264, 0.02408), (0.02395, 0.01048, 0.01522), (0.04139, 0.04578, 0.02193), (0.01231, 0.04873, 0.02665), (0.0115, 0.02205, 0.01526), (-0.00533, 0.07013, 0.01032), (0.003733, 0.0584, 0.02422), (-0.02121, 0.04291, 0.02785), (-0.005142, 0.0234, 0.01378), (-0.03357, 0.04425, 0.02452), (-0.04284, 0.01626, 0.02542), (-0.01787, 0.01213, 0.01157), (-0.05317, 0.009391, 0.02216), (-0.04283, -0.01833, 0.02394), (-0.0203, -0.00551, 0.01035), (-0.04828, -0.03076, 0.024), (-0.02159, -0.04446, 0.02501), (-0.01174, -0.02046, 0.01081), (-0.01713, -0.05782, 0.02322), (0.01139, -0.0557, 0.02398), (0.004131, -0.02668, 0.01131), (0.02284, -0.06138, 0.02177), (0.04291, -0.03513, 0.02402), (0.02042, -0.02035, 0.01192), (0.05526, -0.03382, 0.0224), (0.03528, -0.002322, 0.02062), (0.06422, 0.02405, 0.01451), (0.04236, 0.004722, 0.02505), (0.06021, 0.03451, -0.0002316), (0.02708, 0.01867, 0.02212), (0.03753, 0.05867, 0.01694), (0.02898, 0.02922, 0.02533), (0.02672, 0.06765, 0.00968), (0.008839, 0.03045, 0.02279), (-0.007842, 0.06628, 0.01866), (0.00332, 0.03932, 0.02747), (0.05959, -0.01461, 0.02212), (-0.02114, 0.06877, 0.01251), (-0.01261, 0.02776, 0.02146), (-0.04734, 0.04252, 0.01743), (-0.02188, 0.03021, 0.02695), (-0.06013, 0.03236, 0.006213), (-0.02637, 0.01031, 0.01745), (-0.06294, -0.0007216, 0.01717), (-0.03488, 0.005935, 0.02188), (-0.06801, -0.003144, 0.009003), (-0.02596, -0.01242, 0.01635), (-0.05024, -0.04805, 0.02086), (-0.03016, -0.02134, 0.02162), (-0.04378, -0.06149, 0.007205), (-0.01205, -0.02942, 0.01739), (-0.008905, -0.07146, 0.01804), (-0.009871, -0.03998, 0.02254), (0.02819, -0.005925, 0.01318), (0.004365, -0.07772, -0.007243), (0.009124, -0.03524, 0.01869), (0.03727, -0.06088, 0.01596), (0.01668, -0.04148, 0.02414), (0.04809, -0.0459, 0.01433), (0.02886, -0.02269, 0.01924), (0.05378, -0.02681, 0.01112), (0.03877, -0.02328, 0.02341), (0.03495, -0.00796, 0.01965), (0.05257, -0.01248, 0.02472), (0.05372, -0.01378, 0.01058), (0.03175, -0.01818, 0.01893), (0.04727, -0.02848, 0.02409), (0.05273, -0.03497, 0.01274), (0.0244, -0.0265, 0.01915), (0.03564, -0.04111, 0.02428), (0.04631, -0.05247, 0.01541), (0.01451, -0.03279, 0.01888), (0.01977, -0.05144, 0.02443), (0.02545, -0.06649, 0.01655), (0.003688, -0.03499, 0.01793), (0.003065, -0.05451, 0.0242), (0.002886, -0.07065, 0.01642), (-0.006935, -0.03206, 0.01731), (-0.01341, -0.04888, 0.02478), (-0.02164, -0.06769, 0.02023), (-0.01638, -0.02586, 0.01705), (-0.02857, -0.03912, 0.02542), (-0.04214, -0.05504, 0.02102), (-0.02338, -0.01737, 0.01644), (-0.03908, -0.02585, 0.02525), (-0.05579, -0.03611, 0.02014), (-0.02706, -0.006796, 0.01616), (-0.0441, -0.009705, 0.02367), (-0.06165, -0.01254, 0.01812), (-0.02726, 0.00462, 0.01669), (-0.04409, 0.007629, 0.02439), (-0.05971, 0.01061, 0.01527), (-0.02382, 0.0155, 0.01809), (-0.03869, 0.02388, 0.02679), (-0.05343, 0.03263, 0.01749), (-0.01687, 0.02423, 0.02022), (-0.02775, 0.03715, 0.02812), (-0.03863, 0.05029, 0.01832), (-0.007414, 0.02957, 0.02192), (-0.01319, 0.04603, 0.02775), (-0.01891, 0.0624, 0.01888), (0.003324, 0.03092, 0.02253), (0.003568, 0.04895, 0.02722), (0.003952, 0.06644, 0.0189), (0.004177, 0.07634, 0.003326), (0.01399, 0.02812, 0.02261), (0.02057, 0.04576, 0.0262), (0.02679, 0.06267, 0.01815), (0.02302, 0.02222, 0.02228), (0.03547, 0.03774, 0.02474), (0.04637, 0.05242, 0.01664), (0.02976, 0.01392, 0.02188), (0.04684, 0.02577, 0.02445), (0.05825, 0.03381, 0.0143), (0.03385, 0.003408, 0.02121), (0.05265, 0.007819, 0.02511), (0.06268, 0.0105, 0.01355), (0.07675, 0.01293, 0.004642)], [(138, 258)], [(257, 167, 5, 140), (256, 74, 6, 168), (255, 105, 7, 75), (254, 106, 9, 76), (253, 141, 10, 107), (252, 170, 11, 142), (251, 171, 13, 143), (250, 77, 14, 172), (249, 109, 15, 78), (248, 110, 18, 80), (247, 144, 19, 111), (246, 174, 20, 145), (245, 146, 22, 112), (244, 175, 23, 147), (243, 82, 24, 176), (242, 113, 25, 83), (241, 114, 27, 84), (240, 148, 28, 115), (239, 179, 29, 149), (238, 180, 31, 150), (237, 85, 32, 181), (236, 117, 33, 86), (235, 118, 35, 87), (234, 151, 36, 119), (233, 183, 37, 152), (232, 184, 39, 153), (231, 88, 40, 185), (230, 121, 41, 89), (229, 122, 43, 90), (228, 154, 44, 123), (227, 187, 45, 155), (226, 188, 47, 156), (225, 91, 48, 189), (224, 125, 49, 92), (223, 126, 51, 93), (222, 157, 52, 127), (221, 191, 53, 158), (220, 192, 55, 159), (219, 95, 56, 193), (218, 129, 57, 96), (217, 130, 59, 97), (216, 160, 60, 131), (215, 196, 61, 161), (214, 197, 63, 162), (213, 98, 64, 198), (212, 133, 65, 99), (211, 134, 67, 100), (210, 163, 68, 135), (209, 200, 69, 164), (208, 201, 71, 165), (207, 101, 72, 202), (206, 137, 73, 102), (205, 103, 1, 177), (204, 139, 2, 94), (203, 166, 3, 194), (137, 203, 194, 73), (72, 94, 203, 137), (94, 2, 166, 203), (101, 204, 94, 72), (71, 177, 204, 101), (177, 1, 139, 204), (201, 205, 177, 71), (70, 138, 205, 201), (138, 0, 103, 205), (200, 206, 102, 69), (68, 202, 206, 200), (202, 72, 137, 206), (163, 207, 202, 68), (67, 165, 207, 163), (165, 71, 101, 207), (134, 208, 165, 67), (66, 136, 208, 134), (136, 70, 201, 208), (133, 209, 164, 65), (64, 135, 209, 133), (135, 68, 200, 209), (98, 210, 135, 64), (63, 100, 210, 98), (100, 67, 163, 210), (197, 211, 100, 63), (62, 199, 211, 197), (199, 66, 134, 211), (196, 212, 99, 61), (60, 198, 212, 196), (198, 64, 133, 212), (160, 213, 198, 60), (59, 162, 213, 160), (162, 63, 98, 213), (130, 214, 162, 59), (58, 132, 214, 130), (132, 62, 197, 214), (129, 215, 161, 57), (56, 131, 215, 129), (131, 60, 196, 215), (95, 216, 131, 56), (55, 97, 216, 95), (97, 59, 160, 216), (192, 217, 97, 55), (54, 195, 217, 192), (195, 58, 130, 217), (191, 218, 96, 53), (52, 193, 218, 191), (193, 56, 129, 218), (157, 219, 193, 52), (51, 159, 219, 157), (159, 55, 95, 219), (126, 220, 159, 51), (50, 128, 220, 126), (128, 54, 192, 220), (125, 221, 158, 49), (48, 127, 221, 125), (127, 52, 191, 221), (91, 222, 127, 48), (47, 93, 222, 91), (93, 51, 157, 222), (188, 223, 93, 47), (46, 190, 223, 188), (190, 50, 126, 223), (187, 224, 92, 45), (44, 189, 224, 187), (189, 48, 125, 224), (154, 225, 189, 44), (43, 156, 225, 154), (156, 47, 91, 225), (122, 226, 156, 43), (42, 124, 226, 122), (124, 46, 188, 226), (121, 227, 155, 41), (40, 123, 227, 121), (123, 44, 187, 227), (88, 228, 123, 40), (39, 90, 228, 88), (90, 43, 154, 228), (184, 229, 90, 39), (38, 186, 229, 184), (186, 42, 122, 229), (183, 230, 89, 37), (36, 185, 230, 183), (185, 40, 121, 230), (151, 231, 185, 36), (35, 153, 231, 151), (153, 39, 88, 231), (118, 232, 153, 35), (34, 120, 232, 118), (120, 38, 184, 232), (117, 233, 152, 33), (32, 119, 233, 117), (119, 36, 183, 233), (85, 234, 119, 32), (31, 87, 234, 85), (87, 35, 151, 234), (180, 235, 87, 31), (30, 182, 235, 180), (182, 34, 118, 235), (179, 236, 86, 29), (28, 181, 236, 179), (181, 32, 117, 236), (148, 237, 181, 28), (27, 150, 237, 148), (150, 31, 85, 237), (114, 238, 150, 27), (26, 116, 238, 114), (116, 30, 180, 238), (113, 239, 149, 25), (24, 115, 239, 113), (115, 28, 179, 239), (82, 240, 115, 24), (23, 84, 240, 82), (84, 27, 148, 240), (175, 241, 84, 23), (22, 178, 241, 175), (178, 26, 114, 241), (174, 242, 83, 20), (19, 176, 242, 174), (176, 24, 113, 242), (144, 243, 176, 19), (18, 147, 243, 144), (147, 23, 82, 243), (110, 244, 147, 18), (17, 112, 244, 110), (112, 22, 175, 244), (79, 245, 112, 17), (16, 81, 245, 79), (81, 21, 146, 245), (109, 246, 145, 15), (14, 111, 246, 109), (111, 19, 174, 246), (77, 247, 111, 14), (13, 80, 247, 77), (80, 18, 144, 247), (171, 248, 80, 13), (12, 173, 248, 171), (173, 17, 110, 248), (170, 249, 78, 11), (10, 172, 249, 170), (172, 14, 109, 249), (141, 250, 172, 10), (9, 143, 250, 141), (143, 13, 77, 250), (106, 251, 143, 9), (8, 108, 251, 106), (108, 12, 171, 251), (105, 252, 142, 7), (6, 107, 252, 105), (107, 10, 170, 252), (74, 253, 107, 6), (5, 76, 253, 74), (76, 9, 141, 253), (167, 254, 76, 5), (4, 169, 254, 167), (169, 8, 106, 254), (166, 255, 75, 3), (2, 168, 255, 166), (168, 6, 105, 255), (139, 256, 168, 2), (1, 140, 256, 139), (140, 5, 74, 256), (103, 257, 140, 1), (0, 104, 257, 103), (104, 4, 167, 257)])
me_torus_001.polygons.foreach_set('use_smooth', [True] * 220)
_uv = me_torus_001.uv_layers.new(name='UVMap')
_uv.uv.foreach_set('vector', [0.5278, 0.75, 0.5556, 0.75, 0.5556, 0.8, 0.5278, 0.8, 0.5278, 0.85, 0.5556, 0.85, 0.5556, 0.9, 0.5278, 0.9, 0.5278, 0.95, 0.5556, 0.95, 0.5556, 1.0, 0.5278, 1.0, 0.5833, 0.75, 0.6111, 0.75, 0.6111, 0.8, 0.5833, 0.8, 0.5833, 0.85, 0.6111, 0.85, 0.6111, 0.9, 0.5833, 0.9, 0.5833, 0.95, 0.6111, 0.95, 0.6111, 1.0, 0.5833, 1.0, 0.6389, 0.75, 0.6667, 0.75, 0.6667, 0.8, 0.6389, 0.8, 0.6389, 0.85, 0.6667, 0.85, 0.6667, 0.9, 0.6389, 0.9, 0.6389, 0.95, 0.6667, 0.95, 0.6667, 1.0, 0.6389, 1.0, 0.6944, 0.75, 0.7222, 0.75, 0.7222, 0.8, 0.6944, 0.8, 0.6944, 0.85, 0.7222, 0.85, 0.7222, 0.9, 0.6944, 0.9, 0.6944, 0.95, 0.7222, 0.95, 0.7222, 1.0, 0.6944, 1.0, 0.75, 0.65, 0.7778, 0.65, 0.7778, 0.7, 0.75, 0.7, 0.75, 0.75, 0.7778, 0.75, 0.7778, 0.8, 0.75, 0.8, 0.75, 0.85, 0.7778, 0.85, 0.7778, 0.9, 0.75, 0.9, 0.75, 0.95, 0.7778, 0.95, 0.7778, 1.0, 0.75, 1.0, 0.8056, 0.75, 0.8333, 0.75, 0.8333, 0.8, 0.8056, 0.8, 0.8056, 0.85, 0.8333, 0.85, 0.8333, 0.9, 0.8056, 0.9, 0.8056, 0.95, 0.8333, 0.95, 0.8333, 1.0, 0.8056, 1.0, 0.8611, 0.75, 0.8889, 0.75, 0.8889, 0.8, 0.8611, 0.8, 0.8611, 0.85, 0.8889, 0.85, 0.8889, 0.9, 0.8611, 0.9, 0.8611, 0.95, 0.8889, 0.95, 0.8889, 1.0, 0.8611, 1.0, 0.9167, 0.75, 0.9444, 0.75, 0.9444, 0.8, 0.9167, 0.8, 0.9167, 0.85, 0.9444, 0.85, 0.9444, 0.9, 0.9167, 0.9, 0.9167, 0.95, 0.9444, 0.95, 0.9444, 1.0, 0.9167, 1.0, 0.9722, 0.75, 1.0, 0.75, 1.0, 0.8, 0.9722, 0.8, 0.9722, 0.85, 1.0, 0.85, 1.0, 0.9, 0.9722, 0.9, 0.9722, 0.95, 1.0, 0.95, 1.0, 1.0, 0.9722, 1.0, 0.02778, 0.75, 0.05556, 0.75, 0.05556, 0.8, 0.02778, 0.8, 0.02778, 0.85, 0.05556, 0.85, 0.05556, 0.9, 0.02778, 0.9, 0.02778, 0.95, 0.05556, 0.95, 0.05556, 1.0, 0.02778, 1.0, 0.08641, 0.75, 0.1173, 0.75, 0.1111, 0.8, 0.08333, 0.8, 0.08333, 0.85, 0.1111, 0.85, 0.1111, 0.9, 0.08333, 0.9, 0.08333, 0.95, 0.1111, 0.95, 0.1111, 1.0, 0.08333, 1.0, 0.142, 0.75, 0.1667, 0.75, 0.1667, 0.8, 0.1389, 0.8, 0.1389, 0.85, 0.1667, 0.85, 0.1667, 0.9, 0.1389, 0.9, 0.1389, 0.95, 0.1667, 0.95, 0.1667, 1.0, 0.1389, 1.0, 0.1944, 0.75, 0.2222, 0.75, 0.2222, 0.8, 0.1944, 0.8, 0.1944, 0.85, 0.2222, 0.85, 0.2222, 0.9, 0.1944, 0.9, 0.1944, 0.95, 0.2222, 0.95, 0.2222, 1.0, 0.1944, 1.0, 0.25, 0.75, 0.2778, 0.75, 0.2778, 0.8, 0.25, 0.8, 0.25, 0.85, 0.2778, 0.85, 0.2778, 0.9, 0.25, 0.9, 0.25, 0.95, 0.2778, 0.95, 0.2778, 1.0, 0.25, 1.0, 0.3056, 0.75, 0.3333, 0.75, 0.3333, 0.8, 0.3056, 0.8, 0.3056, 0.85, 0.3333, 0.85, 0.3333, 0.9, 0.3056, 0.9, 0.3056, 0.95, 0.3333, 0.95, 0.3333, 1.0, 0.3056, 1.0, 0.3611, 0.75, 0.3889, 0.75, 0.3889, 0.8, 0.3611, 0.8, 0.3611, 0.85, 0.3889, 0.85, 0.3889, 0.9, 0.3611, 0.9, 0.3611, 0.95, 0.3889, 0.95, 0.3889, 1.0, 0.3611, 1.0, 0.4167, 0.75, 0.4444, 0.75, 0.4444, 0.8, 0.4167, 0.8, 0.4167, 0.85, 0.4444, 0.85, 0.4444, 0.9, 0.4167, 0.9, 0.4167, 0.95, 0.4444, 0.95, 0.4444, 1.0, 0.4167, 1.0, 0.4722, 0.75, 0.5, 0.75, 0.5, 0.8, 0.4722, 0.8, 0.4722, 0.85, 0.5, 0.85, 0.5, 0.9, 0.4722, 0.9, 0.4722, 0.95, 0.5, 0.95, 0.5, 1.0, 0.4722, 1.0, 0.4444, 0.95, 0.4722, 0.95, 0.4722, 1.0, 0.4444, 1.0, 0.4444, 0.9, 0.4722, 0.9, 0.4722, 0.95, 0.4444, 0.95, 0.4722, 0.9, 0.5, 0.9, 0.5, 0.95, 0.4722, 0.95, 0.4444, 0.85, 0.4722, 0.85, 0.4722, 0.9, 0.4444, 0.9, 0.4444, 0.8, 0.4722, 0.8, 0.4722, 0.85, 0.4444, 0.85, 0.4722, 0.8, 0.5, 0.8, 0.5, 0.85, 0.4722, 0.85, 0.4444, 0.75, 0.4722, 0.75, 0.4722, 0.8, 0.4444, 0.8, 0.4444, 0.7, 0.4722, 0.7, 0.4722, 0.75, 0.4444, 0.75, 0.4722, 0.7, 0.5, 0.7, 0.5, 0.75, 0.4722, 0.75, 0.3889, 0.95, 0.4167, 0.95, 0.4167, 1.0, 0.3889, 1.0, 0.3889, 0.9, 0.4167, 0.9, 0.4167, 0.95, 0.3889, 0.95, 0.4167, 0.9, 0.4444, 0.9, 0.4444, 0.95, 0.4167, 0.95, 0.3889, 0.85, 0.4167, 0.85, 0.4167, 0.9, 0.3889, 0.9, 0.3889, 0.8, 0.4167, 0.8, 0.4167, 0.85, 0.3889, 0.85, 0.4167, 0.8, 0.4444, 0.8, 0.4444, 0.85, 0.4167, 0.85, 0.3889, 0.75, 0.4167, 0.75, 0.4167, 0.8, 0.3889, 0.8, 0.3889, 0.7, 0.4167, 0.7, 0.4167, 0.75, 0.3889, 0.75, 0.4167, 0.7, 0.4444, 0.7, 0.4444, 0.75, 0.4167, 0.75, 0.3333, 0.95, 0.3611, 0.95, 0.3611, 1.0, 0.3333, 1.0, 0.3333, 0.9, 0.3611, 0.9, 0.3611, 0.95, 0.3333, 0.95, 0.3611, 0.9, 0.3889, 0.9, 0.3889, 0.95, 0.3611, 0.95, 0.3333, 0.85, 0.3611, 0.85, 0.3611, 0.9, 0.3333, 0.9, 0.3333, 0.8, 0.3611, 0.8, 0.3611, 0.85, 0.3333, 0.85, 0.3611, 0.8, 0.3889, 0.8, 0.3889, 0.85, 0.3611, 0.85, 0.3333, 0.75, 0.3611, 0.75, 0.3611, 0.8, 0.3333, 0.8, 0.3333, 0.7, 0.3611, 0.7, 0.3611, 0.75, 0.3333, 0.75, 0.3611, 0.7, 0.3889, 0.7, 0.3889, 0.75, 0.3611, 0.75, 0.2778, 0.95, 0.3056, 0.95, 0.3056, 1.0, 0.2778, 1.0, 0.2778, 0.9, 0.3056, 0.9, 0.3056, 0.95, 0.2778, 0.95, 0.3056, 0.9, 0.3333, 0.9, 0.3333, 0.95, 0.3056, 0.95, 0.2778, 0.85, 0.3056, 0.85, 0.3056, 0.9, 0.2778, 0.9, 0.2778, 0.8, 0.3056, 0.8, 0.3056, 0.85, 0.2778, 0.85, 0.3056, 0.8, 0.3333, 0.8, 0.3333, 0.85, 0.3056, 0.85, 0.2778, 0.75, 0.3056, 0.75, 0.3056, 0.8, 0.2778, 0.8, 0.2778, 0.7, 0.3056, 0.7, 0.3056, 0.75, 0.2778, 0.75, 0.3056, 0.7, 0.3333, 0.7, 0.3333, 0.75, 0.3056, 0.75, 0.2222, 0.95, 0.25, 0.95, 0.25, 1.0, 0.2222, 1.0, 0.2222, 0.9, 0.25, 0.9, 0.25, 0.95, 0.2222, 0.95, 0.25, 0.9, 0.2778, 0.9, 0.2778, 0.95, 0.25, 0.95, 0.2222, 0.85, 0.25, 0.85, 0.25, 0.9, 0.2222, 0.9, 0.2222, 0.8, 0.25, 0.8, 0.25, 0.85, 0.2222, 0.85, 0.25, 0.8, 0.2778, 0.8, 0.2778, 0.85, 0.25, 0.85, 0.2222, 0.75, 0.25, 0.75, 0.25, 0.8, 0.2222, 0.8, 0.2222, 0.7, 0.25, 0.7, 0.25, 0.75, 0.2222, 0.75, 0.25, 0.7, 0.2778, 0.7, 0.2778, 0.75, 0.25, 0.75, 0.1667, 0.95, 0.1944, 0.95, 0.1944, 1.0, 0.1667, 1.0, 0.1667, 0.9, 0.1944, 0.9, 0.1944, 0.95, 0.1667, 0.95, 0.1944, 0.9, 0.2222, 0.9, 0.2222, 0.95, 0.1944, 0.95, 0.1667, 0.85, 0.1944, 0.85, 0.1944, 0.9, 0.1667, 0.9, 0.1667, 0.8, 0.1944, 0.8, 0.1944, 0.85, 0.1667, 0.85, 0.1944, 0.8, 0.2222, 0.8, 0.2222, 0.85, 0.1944, 0.85, 0.1667, 0.75, 0.1944, 0.75, 0.1944, 0.8, 0.1667, 0.8, 0.1667, 0.7, 0.1944, 0.7, 0.1944, 0.75, 0.1667, 0.75, 0.1944, 0.7, 0.2222, 0.7, 0.2222, 0.75, 0.1944, 0.75, 0.1111, 0.95, 0.1389, 0.95, 0.1389, 1.0, 0.1111, 1.0, 0.1111, 0.9, 0.1389, 0.9, 0.1389, 0.95, 0.1111, 0.95, 0.1389, 0.9, 0.1667, 0.9, 0.1667, 0.95, 0.1389, 0.95, 0.1111, 0.85, 0.1389, 0.85, 0.1389, 0.9, 0.1111, 0.9, 0.1111, 0.8, 0.1389, 0.8, 0.1389, 0.85, 0.1111, 0.85, 0.1389, 0.8, 0.1667, 0.8, 0.1667, 0.85, 0.1389, 0.85, 0.1173, 0.75, 0.142, 0.75, 0.1389, 0.8, 0.1111, 0.8, 0.1234, 0.7, 0.145, 0.7, 0.142, 0.75, 0.1173, 0.75, 0.145, 0.7, 0.1667, 0.7, 0.1667, 0.75, 0.142, 0.75, 0.05556, 0.95, 0.08333, 0.95, 0.08333, 1.0, 0.05556, 1.0, 0.05556, 0.9, 0.08333, 0.9, 0.08333, 0.95, 0.05556, 0.95, 0.08333, 0.9, 0.1111, 0.9, 0.1111, 0.95, 0.08333, 0.95, 0.05556, 0.85, 0.08333, 0.85, 0.08333, 0.9, 0.05556, 0.9, 0.05556, 0.8, 0.08333, 0.8, 0.08333, 0.85, 0.05556, 0.85, 0.08333, 0.8, 0.1111, 0.8, 0.1111, 0.85, 0.08333, 0.85, 0.05556, 0.75, 0.08641, 0.75, 0.08333, 0.8, 0.05556, 0.8, 0.05556, 0.7, 0.08948, 0.7, 0.08641, 0.75, 0.05556, 0.75, 0.08948, 0.7, 0.1234, 0.7, 0.1173, 0.75, 0.08641, 0.75, 2.22e-16, 0.95, 0.02778, 0.95, 0.02778, 1.0, 2.22e-16, 1.0, 2.22e-16, 0.9, 0.02778, 0.9, 0.02778, 0.95, 2.22e-16, 0.95, 0.02778, 0.9, 0.05556, 0.9, 0.05556, 0.95, 0.02778, 0.95, 2.22e-16, 0.85, 0.02778, 0.85, 0.02778, 0.9, 2.22e-16, 0.9, 2.22e-16, 0.8, 0.02778, 0.8, 0.02778, 0.85, 2.22e-16, 0.85, 0.02778, 0.8, 0.05556, 0.8, 0.05556, 0.85, 0.02778, 0.85, 2.22e-16, 0.75, 0.02778, 0.75, 0.02778, 0.8, 2.22e-16, 0.8, 2.22e-16, 0.7, 0.02778, 0.7, 0.02778, 0.75, 2.22e-16, 0.75, 0.02778, 0.7, 0.05556, 0.7, 0.05556, 0.75, 0.02778, 0.75, 0.9444, 0.95, 0.9722, 0.95, 0.9722, 1.0, 0.9444, 1.0, 0.9444, 0.9, 0.9722, 0.9, 0.9722, 0.95, 0.9444, 0.95, 0.9722, 0.9, 1.0, 0.9, 1.0, 0.95, 0.9722, 0.95, 0.9444, 0.85, 0.9722, 0.85, 0.9722, 0.9, 0.9444, 0.9, 0.9444, 0.8, 0.9722, 0.8, 0.9722, 0.85, 0.9444, 0.85, 0.9722, 0.8, 1.0, 0.8, 1.0, 0.85, 0.9722, 0.85, 0.9444, 0.75, 0.9722, 0.75, 0.9722, 0.8, 0.9444, 0.8, 0.9444, 0.7, 0.9722, 0.7, 0.9722, 0.75, 0.9444, 0.75, 0.9722, 0.7, 1.0, 0.7, 1.0, 0.75, 0.9722, 0.75, 0.8889, 0.95, 0.9167, 0.95, 0.9167, 1.0, 0.8889, 1.0, 0.8889, 0.9, 0.9167, 0.9, 0.9167, 0.95, 0.8889, 0.95, 0.9167, 0.9, 0.9444, 0.9, 0.9444, 0.95, 0.9167, 0.95, 0.8889, 0.85, 0.9167, 0.85, 0.9167, 0.9, 0.8889, 0.9, 0.8889, 0.8, 0.9167, 0.8, 0.9167, 0.85, 0.8889, 0.85, 0.9167, 0.8, 0.9444, 0.8, 0.9444, 0.85, 0.9167, 0.85, 0.8889, 0.75, 0.9167, 0.75, 0.9167, 0.8, 0.8889, 0.8, 0.8889, 0.7, 0.9167, 0.7, 0.9167, 0.75, 0.8889, 0.75, 0.9167, 0.7, 0.9444, 0.7, 0.9444, 0.75, 0.9167, 0.75, 0.8333, 0.95, 0.8611, 0.95, 0.8611, 1.0, 0.8333, 1.0, 0.8333, 0.9, 0.8611, 0.9, 0.8611, 0.95, 0.8333, 0.95, 0.8611, 0.9, 0.8889, 0.9, 0.8889, 0.95, 0.8611, 0.95, 0.8333, 0.85, 0.8611, 0.85, 0.8611, 0.9, 0.8333, 0.9, 0.8333, 0.8, 0.8611, 0.8, 0.8611, 0.85, 0.8333, 0.85, 0.8611, 0.8, 0.8889, 0.8, 0.8889, 0.85, 0.8611, 0.85, 0.8333, 0.75, 0.8611, 0.75, 0.8611, 0.8, 0.8333, 0.8, 0.8333, 0.7, 0.8611, 0.7, 0.8611, 0.75, 0.8333, 0.75, 0.8611, 0.7, 0.8889, 0.7, 0.8889, 0.75, 0.8611, 0.75, 0.7778, 0.95, 0.8056, 0.95, 0.8056, 1.0, 0.7778, 1.0, 0.7778, 0.9, 0.8056, 0.9, 0.8056, 0.95, 0.7778, 0.95, 0.8056, 0.9, 0.8333, 0.9, 0.8333, 0.95, 0.8056, 0.95, 0.7778, 0.85, 0.8056, 0.85, 0.8056, 0.9, 0.7778, 0.9, 0.7778, 0.8, 0.8056, 0.8, 0.8056, 0.85, 0.7778, 0.85, 0.8056, 0.8, 0.8333, 0.8, 0.8333, 0.85, 0.8056, 0.85, 0.7778, 0.75, 0.8056, 0.75, 0.8056, 0.8, 0.7778, 0.8, 0.7778, 0.7, 0.8056, 0.7, 0.8056, 0.75, 0.7778, 0.75, 0.8056, 0.7, 0.8333, 0.7, 0.8333, 0.75, 0.8056, 0.75, 0.7222, 0.95, 0.75, 0.95, 0.75, 1.0, 0.7222, 1.0, 0.7222, 0.9, 0.75, 0.9, 0.75, 0.95, 0.7222, 0.95, 0.75, 0.9, 0.7778, 0.9, 0.7778, 0.95, 0.75, 0.95, 0.7222, 0.85, 0.75, 0.85, 0.75, 0.9, 0.7222, 0.9, 0.7222, 0.8, 0.75, 0.8, 0.75, 0.85, 0.7222, 0.85, 0.75, 0.8, 0.7778, 0.8, 0.7778, 0.85, 0.75, 0.85, 0.7222, 0.75, 0.75, 0.75, 0.75, 0.8, 0.7222, 0.8, 0.7222, 0.7, 0.75, 0.7, 0.75, 0.75, 0.7222, 0.75, 0.75, 0.7, 0.7778, 0.7, 0.7778, 0.75, 0.75, 0.75, 0.7222, 0.65, 0.75, 0.65, 0.75, 0.7, 0.7222, 0.7, 0.7222, 0.6, 0.75, 0.6, 0.75, 0.65, 0.7222, 0.65, 0.75, 0.6, 0.7778, 0.6, 0.7778, 0.65, 0.75, 0.65, 0.6667, 0.95, 0.6944, 0.95, 0.6944, 1.0, 0.6667, 1.0, 0.6667, 0.9, 0.6944, 0.9, 0.6944, 0.95, 0.6667, 0.95, 0.6944, 0.9, 0.7222, 0.9, 0.7222, 0.95, 0.6944, 0.95, 0.6667, 0.85, 0.6944, 0.85, 0.6944, 0.9, 0.6667, 0.9, 0.6667, 0.8, 0.6944, 0.8, 0.6944, 0.85, 0.6667, 0.85, 0.6944, 0.8, 0.7222, 0.8, 0.7222, 0.85, 0.6944, 0.85, 0.6667, 0.75, 0.6944, 0.75, 0.6944, 0.8, 0.6667, 0.8, 0.6667, 0.7, 0.6944, 0.7, 0.6944, 0.75, 0.6667, 0.75, 0.6944, 0.7, 0.7222, 0.7, 0.7222, 0.75, 0.6944, 0.75, 0.6111, 0.95, 0.6389, 0.95, 0.6389, 1.0, 0.6111, 1.0, 0.6111, 0.9, 0.6389, 0.9, 0.6389, 0.95, 0.6111, 0.95, 0.6389, 0.9, 0.6667, 0.9, 0.6667, 0.95, 0.6389, 0.95, 0.6111, 0.85, 0.6389, 0.85, 0.6389, 0.9, 0.6111, 0.9, 0.6111, 0.8, 0.6389, 0.8, 0.6389, 0.85, 0.6111, 0.85, 0.6389, 0.8, 0.6667, 0.8, 0.6667, 0.85, 0.6389, 0.85, 0.6111, 0.75, 0.6389, 0.75, 0.6389, 0.8, 0.6111, 0.8, 0.6111, 0.7, 0.6389, 0.7, 0.6389, 0.75, 0.6111, 0.75, 0.6389, 0.7, 0.6667, 0.7, 0.6667, 0.75, 0.6389, 0.75, 0.5556, 0.95, 0.5833, 0.95, 0.5833, 1.0, 0.5556, 1.0, 0.5556, 0.9, 0.5833, 0.9, 0.5833, 0.95, 0.5556, 0.95, 0.5833, 0.9, 0.6111, 0.9, 0.6111, 0.95, 0.5833, 0.95, 0.5556, 0.85, 0.5833, 0.85, 0.5833, 0.9, 0.5556, 0.9, 0.5556, 0.8, 0.5833, 0.8, 0.5833, 0.85, 0.5556, 0.85, 0.5833, 0.8, 0.6111, 0.8, 0.6111, 0.85, 0.5833, 0.85, 0.5556, 0.75, 0.5833, 0.75, 0.5833, 0.8, 0.5556, 0.8, 0.5556, 0.7, 0.5833, 0.7, 0.5833, 0.75, 0.5556, 0.75, 0.5833, 0.7, 0.6111, 0.7, 0.6111, 0.75, 0.5833, 0.75, 0.5, 0.95, 0.5278, 0.95, 0.5278, 1.0, 0.5, 1.0, 0.5, 0.9, 0.5278, 0.9, 0.5278, 0.95, 0.5, 0.95, 0.5278, 0.9, 0.5556, 0.9, 0.5556, 0.95, 0.5278, 0.95, 0.5, 0.85, 0.5278, 0.85, 0.5278, 0.9, 0.5, 0.9, 0.5, 0.8, 0.5278, 0.8, 0.5278, 0.85, 0.5, 0.85, 0.5278, 0.8, 0.5556, 0.8, 0.5556, 0.85, 0.5278, 0.85, 0.5, 0.75, 0.5278, 0.75, 0.5278, 0.8, 0.5, 0.8, 0.5, 0.7, 0.5278, 0.7, 0.5278, 0.75, 0.5, 0.75, 0.5278, 0.7, 0.5556, 0.7, 0.5556, 0.75, 0.5278, 0.75])
_ca = me_torus_001.color_attributes.new('Col', 'BYTE_COLOR', 'CORNER')
_ca.data.foreach_set('color', [1.0, 1.0, 1.0, 1.0, 1.0, 1.0, 1.0, 1.0, 1.0, 1.0, 1.0, 1.0, 1.0, 1.0, 1.0, 1.0, 1.0, 1.0, 1.0, 1.0, 1.0, 1.0, 1.0, 1.0, 1.0, 1.0, 1.0, 1.0, 1.0, 1.0, 1.0, 1.0, 1.0, 1.0, 1.0, 1.0, 1.0, 1.0, 1.0, 1.0, 1.0, 1.0, 1.0, 1.0, 1.0, 1.0, 1.0, 1.0, 1.0, 1.0, 1.0, 1.0, 1.0, 1.0, 1.0, 1.0, 1.0, 1.0, 1.0, 1.0, 1.0, 1.0, 1.0, 1.0, 1.0, 1.0, 1.0, 1.0, 1.0, 1.0, 1.0, 1.0, 1.0, 1.0, 1.0, 1.0, 1.0, 1.0, 1.0, 1.0, 1.0, 1.0, 1.0, 1.0, 1.0, 1.0, 1.0, 1.0, 1.0, 1.0, 1.0, 1.0, 1.0, 1.0, 1.0, 1.0, 1.0, 1.0, 1.0, 1.0, 1.0, 1.0, 1.0, 1.0, 1.0, 1.0, 1.0, 1.0, 1.0, 1.0, 1.0, 1.0, 1.0, 1.0, 1.0, 1.0, 1.0, 1.0, 1.0, 1.0, 1.0, 1.0, 1.0, 1.0, 1.0, 1.0, 1.0, 1.0, 1.0, 1.0, 1.0, 1.0, 1.0, 1.0, 1.0, 1.0, 1.0, 1.0, 1.0, 1.0, 1.0, 1.0, 1.0, 1.0, 1.0, 1.0, 1.0, 1.0, 1.0, 1.0, 1.0, 1.0, 1.0, 1.0, 1.0, 1.0, 1.0, 1.0, 1.0, 1.0, 1.0, 1.0, 1.0, 1.0, 1.0, 1.0, 1.0, 1.0, 1.0, 1.0, 1.0, 1.0, 1.0, 1.0, 1.0, 1.0, 1.0, 1.0, 1.0, 1.0, 1.0, 1.0, 1.0, 1.0, 1.0, 1.0, 1.0, 1.0, 1.0, 1.0, 1.0, 1.0, 1.0, 1.0, 1.0, 1.0, 1.0, 1.0, 1.0, 1.0, 1.0, 1.0, 1.0, 1.0, 1.0, 1.0, 1.0, 1.0, 1.0, 1.0, 1.0, 1.0, 1.0, 1.0, 1.0, 1.0, 1.0, 1.0, 1.0, 1.0, 1.0, 1.0, 1.0, 1.0, 1.0, 1.0, 1.0, 1.0, 1.0, 1.0, 1.0, 1.0, 1.0, 1.0, 1.0, 1.0, 1.0, 1.0, 1.0, 1.0, 1.0, 1.0, 1.0, 1.0, 1.0, 1.0, 1.0, 1.0, 1.0, 1.0, 1.0, 1.0, 1.0, 1.0, 1.0, 1.0, 1.0, 1.0, 1.0, 1.0, 1.0, 1.0, 1.0, 1.0, 1.0, 1.0, 1.0, 1.0, 1.0, 1.0, 1.0, 1.0, 1.0, 1.0, 1.0, 1.0, 1.0, 1.0, 1.0, 1.0, 1.0, 1.0, 1.0, 1.0, 1.0, 1.0, 1.0, 1.0, 1.0, 1.0, 1.0, 1.0, 1.0, 1.0, 1.0, 1.0, 1.0, 1.0, 1.0, 1.0, 1.0, 1.0, 1.0, 1.0, 1.0, 1.0, 1.0, 1.0, 1.0, 1.0, 1.0, 1.0, 1.0, 1.0, 1.0, 1.0, 1.0, 1.0, 1.0, 1.0, 1.0, 1.0, 1.0, 1.0, 1.0, 1.0, 1.0, 1.0, 1.0, 1.0, 1.0, 1.0, 1.0, 1.0, 1.0, 1.0, 1.0, 1.0, 1.0, 1.0, 1.0, 1.0, 1.0, 1.0, 1.0, 1.0, 1.0, 1.0, 1.0, 1.0, 1.0, 1.0, 1.0, 1.0, 1.0, 1.0, 1.0, 1.0, 1.0, 1.0, 1.0, 1.0, 1.0, 1.0, 1.0, 1.0, 1.0, 1.0, 1.0, 1.0, 1.0, 1.0, 1.0, 1.0, 1.0, 1.0, 1.0, 1.0, 1.0, 1.0, 1.0, 1.0, 1.0, 1.0, 1.0, 1.0, 1.0, 1.0, 1.0, 1.0, 1.0, 1.0, 1.0, 1.0, 1.0, 1.0, 1.0, 1.0, 1.0, 1.0, 1.0, 1.0, 1.0, 1.0, 1.0, 1.0, 1.0, 1.0, 1.0, 1.0, 1.0, 1.0, 1.0, 1.0, 1.0, 1.0, 1.0, 1.0, 1.0, 1.0, 1.0, 1.0, 1.0, 1.0, 1.0, 1.0, 1.0, 1.0, 1.0, 1.0, 1.0, 1.0, 1.0, 1.0, 1.0, 1.0, 1.0, 1.0, 1.0, 1.0, 1.0, 1.0, 1.0, 1.0, 1.0, 1.0, 1.0, 1.0, 1.0, 1.0, 1.0, 1.0, 1.0, 1.0, 1.0, 1.0, 1.0, 1.0, 1.0, 1.0, 1.0, 1.0, 1.0, 1.0, 1.0, 1.0, 1.0, 1.0, 1.0, 1.0, 1.0, 1.0, 1.0, 1.0, 1.0, 1.0, 1.0, 1.0, 1.0, 1.0, 1.0, 1.0, 1.0, 1.0, 1.0, 1.0, 1.0, 1.0, 1.0, 1.0, 1.0, 1.0, 1.0, 1.0, 1.0, 1.0, 1.0, 1.0, 1.0, 1.0, 1.0, 1.0, 1.0, 1.0, 1.0, 1.0, 1.0, 1.0, 1.0, 1.0, 1.0, 1.0, 1.0, 1.0, 1.0, 1.0, 1.0, 1.0, 1.0, 1.0, 1.0, 1.0, 1.0, 1.0, 1.0, 1.0, 1.0, 1.0, 1.0, 1.0, 1.0, 1.0, 1.0, 1.0, 1.0, 1.0, 1.0, 1.0, 1.0, 1.0, 1.0, 1.0, 1.0, 1.0, 1.0, 1.0, 1.0, 1.0, 1.0, 1.0, 1.0, 1.0, 1.0, 1.0, 1.0, 1.0, 1.0, 1.0, 1.0, 1.0, 1.0, 1.0, 1.0, 1.0, 1.0, 1.0, 1.0, 1.0, 1.0, 1.0, 1.0, 1.0, 1.0, 1.0, 1.0, 1.0, 1.0, 1.0, 1.0, 1.0, 1.0, 1.0, 1.0, 1.0, 1.0, 1.0, 1.0, 1.0, 1.0, 1.0, 1.0, 1.0, 1.0, 1.0, 1.0, 1.0, 1.0, 1.0, 1.0, 1.0, 1.0, 1.0, 1.0, 1.0, 1.0, 1.0, 1.0, 1.0, 1.0, 1.0, 1.0, 1.0, 1.0, 1.0, 1.0, 1.0, 1.0, 1.0, 1.0, 1.0, 1.0, 1.0, 1.0, 1.0, 1.0, 1.0, 1.0, 1.0, 1.0, 1.0, 1.0, 1.0, 1.0, 1.0, 1.0, 1.0, 1.0, 1.0, 1.0, 1.0, 1.0, 1.0, 1.0, 1.0, 1.0, 1.0, 1.0, 1.0, 1.0, 1.0, 1.0, 1.0, 1.0, 1.0, 1.0, 1.0, 1.0, 1.0, 1.0, 1.0, 1.0, 1.0, 1.0, 1.0, 1.0, 1.0, 1.0, 1.0, 1.0, 1.0, 1.0, 1.0, 1.0, 1.0, 1.0, 1.0, 1.0, 1.0, 1.0, 1.0, 1.0, 1.0, 1.0, 1.0, 1.0, 1.0, 1.0, 1.0, 1.0, 1.0, 1.0, 1.0, 1.0, 1.0, 1.0, 1.0, 1.0, 1.0, 1.0, 1.0, 1.0, 1.0, 1.0, 1.0, 1.0, 1.0, 1.0, 1.0, 1.0, 1.0, 1.0, 1.0, 1.0, 1.0, 1.0, 1.0, 1.0, 1.0, 1.0, 1.0, 1.0, 1.0, 1.0, 1.0, 1.0, 1.0, 1.0, 1.0, 1.0, 1.0, 1.0, 1.0, 1.0, 1.0, 1.0, 1.0, 1.0, 1.0, 1.0, 1.0, 1.0, 1.0, 1.0, 1.0, 1.0, 1.0, 1.0, 1.0, 1.0, 1.0, 1.0, 1.0, 1.0, 1.0, 1.0, 1.0, 1.0, 1.0, 1.0, 1.0, 1.0, 1.0, 1.0, 1.0, 1.0, 1.0, 1.0, 1.0, 1.0, 1.0, 1.0, 1.0, 1.0, 1.0, 1.0, 1.0, 1.0, 1.0, 1.0, 1.0, 1.0, 1.0, 1.0, 1.0, 1.0, 1.0, 1.0, 1.0, 1.0, 1.0, 1.0, 1.0, 1.0, 1.0, 1.0, 1.0, 1.0, 1.0, 1.0, 1.0, 1.0, 1.0, 1.0, 1.0, 1.0, 1.0, 1.0, 1.0, 1.0, 1.0, 1.0, 1.0, 1.0, 1.0, 1.0, 1.0, 1.0, 1.0, 1.0, 1.0, 1.0, 1.0, 1.0, 1.0, 1.0, 1.0, 1.0, 1.0, 1.0, 1.0, 1.0, 1.0, 1.0, 1.0, 1.0, 1.0, 1.0, 1.0, 1.0, 1.0, 1.0, 1.0, 1.0, 1.0, 1.0, 1.0, 1.0, 1.0, 1.0, 1.0, 1.0, 1.0, 1.0, 1.0, 1.0, 1.0, 1.0, 1.0, 1.0, 1.0, 1.0, 1.0, 1.0, 1.0, 1.0, 1.0, 1.0, 1.0, 1.0, 1.0, 1.0, 1.0, 1.0, 1.0, 1.0, 1.0, 1.0, 1.0, 1.0, 1.0, 1.0, 1.0, 1.0, 1.0, 1.0, 1.0, 1.0, 1.0, 1.0, 1.0, 1.0, 1.0, 1.0, 1.0, 1.0, 1.0, 1.0, 1.0, 1.0, 1.0, 1.0, 1.0, 1.0, 1.0, 1.0, 1.0, 1.0, 1.0, 1.0, 1.0, 1.0, 1.0, 1.0, 1.0, 1.0, 1.0, 1.0, 1.0, 1.0, 1.0, 1.0, 1.0, 1.0, 1.0, 1.0, 1.0, 1.0, 1.0, 1.0, 1.0, 1.0, 1.0, 1.0, 1.0, 1.0, 1.0, 1.0, 1.0, 1.0, 1.0, 1.0, 1.0, 1.0, 1.0, 1.0, 1.0, 1.0, 1.0, 1.0, 1.0, 1.0, 1.0, 1.0, 1.0, 1.0, 1.0, 1.0, 1.0, 1.0, 1.0, 1.0, 1.0, 1.0, 1.0, 1.0, 1.0, 1.0, 1.0, 1.0, 1.0, 1.0, 1.0, 1.0, 1.0, 1.0, 1.0, 1.0, 1.0, 1.0, 1.0, 1.0, 1.0, 1.0, 1.0, 1.0, 1.0, 1.0, 1.0, 1.0, 1.0, 1.0, 1.0, 1.0, 1.0, 1.0, 1.0, 1.0, 1.0, 1.0, 1.0, 1.0, 1.0, 1.0, 1.0, 1.0, 1.0, 1.0, 1.0, 1.0, 1.0, 1.0, 1.0, 1.0, 1.0, 1.0, 1.0, 1.0, 1.0, 1.0, 1.0, 1.0, 1.0, 1.0, 1.0, 1.0, 1.0, 1.0, 1.0, 1.0, 1.0, 1.0, 1.0, 1.0, 1.0, 1.0, 1.0, 1.0, 1.0, 1.0, 1.0, 1.0, 1.0, 1.0, 1.0, 1.0, 1.0, 1.0, 1.0, 1.0, 1.0, 1.0, 1.0, 1.0, 1.0, 1.0, 1.0, 1.0, 1.0, 1.0, 1.0, 1.0, 1.0, 1.0, 1.0, 1.0, 1.0, 1.0, 1.0, 1.0, 1.0, 1.0, 1.0, 1.0, 1.0, 1.0, 1.0, 1.0, 1.0, 1.0, 1.0, 1.0, 1.0, 1.0, 1.0, 1.0, 1.0, 1.0, 1.0, 1.0, 1.0, 1.0, 1.0, 1.0, 1.0, 1.0, 1.0, 1.0, 1.0, 1.0, 1.0, 1.0, 1.0, 1.0, 1.0, 1.0, 1.0, 1.0, 1.0, 1.0, 1.0, 1.0, 1.0, 1.0, 1.0, 1.0, 1.0, 1.0, 1.0, 1.0, 1.0, 1.0, 1.0, 1.0, 1.0, 1.0, 1.0, 1.0, 1.0, 1.0, 1.0, 1.0, 1.0, 1.0, 1.0, 1.0, 1.0, 1.0, 1.0, 1.0, 1.0, 1.0, 1.0, 1.0, 1.0, 1.0, 1.0, 1.0, 1.0, 1.0, 1.0, 1.0, 1.0, 1.0, 1.0, 1.0, 1.0, 1.0, 1.0, 1.0, 1.0, 1.0, 1.0, 1.0, 1.0, 1.0, 1.0, 1.0, 1.0, 1.0, 1.0, 1.0, 1.0, 1.0, 1.0, 1.0, 1.0, 1.0, 1.0, 1.0, 1.0, 1.0, 1.0, 1.0, 1.0, 1.0, 1.0, 1.0, 1.0, 1.0, 1.0, 1.0, 1.0, 1.0, 1.0, 1.0, 1.0, 1.0, 1.0, 1.0, 1.0, 1.0, 1.0, 1.0, 1.0, 1.0, 1.0, 1.0, 1.0, 1.0, 1.0, 1.0, 1.0, 1.0, 1.0, 1.0, 1.0, 1.0, 1.0, 1.0, 1.0, 1.0, 1.0, 1.0, 1.0, 1.0, 1.0, 1.0, 1.0, 1.0, 1.0, 1.0, 1.0, 1.0, 1.0, 1.0, 1.0, 1.0, 1.0, 1.0, 1.0, 1.0, 1.0, 1.0, 1.0, 1.0, 1.0, 1.0, 1.0, 1.0, 1.0, 1.0, 1.0, 1.0, 1.0, 1.0, 1.0, 1.0, 1.0, 1.0, 1.0, 1.0, 1.0, 1.0, 1.0, 1.0, 1.0, 1.0, 1.0, 1.0, 1.0, 1.0, 1.0, 1.0, 1.0, 1.0, 1.0, 1.0, 1.0, 1.0, 1.0, 1.0, 1.0, 1.0, 1.0, 1.0, 1.0, 1.0, 1.0, 1.0, 1.0, 1.0, 1.0, 1.0, 1.0, 1.0, 1.0, 1.0, 1.0, 1.0, 1.0, 1.0, 1.0, 1.0, 1.0, 1.0, 1.0, 1.0, 1.0, 1.0, 1.0, 1.0, 1.0, 1.0, 1.0, 1.0, 1.0, 1.0, 1.0, 1.0, 1.0, 1.0, 1.0, 1.0, 1.0, 1.0, 1.0, 1.0, 1.0, 1.0, 1.0, 1.0, 1.0, 1.0, 1.0, 1.0, 1.0, 1.0, 1.0, 1.0, 1.0, 1.0, 1.0, 1.0, 1.0, 1.0, 1.0, 1.0, 1.0, 1.0, 1.0, 1.0, 1.0, 1.0, 1.0, 1.0, 1.0, 1.0, 1.0, 1.0, 1.0, 1.0, 1.0, 1.0, 1.0, 1.0, 1.0, 1.0, 1.0, 1.0, 1.0, 1.0, 1.0, 1.0, 1.0, 1.0, 1.0, 1.0, 1.0, 1.0, 1.0, 1.0, 1.0, 1.0, 1.0, 1.0, 1.0, 1.0, 1.0, 1.0, 1.0, 1.0, 1.0, 1.0, 1.0, 1.0, 1.0, 1.0, 1.0, 1.0, 1.0, 1.0, 1.0, 1.0, 1.0, 1.0, 1.0, 1.0, 1.0, 1.0, 1.0, 1.0, 1.0, 1.0, 1.0, 1.0, 1.0, 1.0, 1.0, 1.0, 1.0, 1.0, 1.0, 1.0, 1.0, 1.0, 1.0, 1.0, 1.0, 1.0, 1.0, 1.0, 1.0, 1.0, 1.0, 1.0, 1.0, 1.0, 1.0, 1.0, 1.0, 1.0, 1.0, 1.0, 1.0, 1.0, 1.0, 1.0, 1.0, 1.0, 1.0, 1.0, 1.0, 1.0, 1.0, 1.0, 1.0, 1.0, 1.0, 1.0, 1.0, 1.0, 1.0, 1.0, 1.0, 1.0, 1.0, 1.0, 1.0, 1.0, 1.0, 1.0, 1.0, 1.0, 1.0, 1.0, 1.0, 1.0, 1.0, 1.0, 1.0, 1.0, 1.0, 1.0, 1.0, 1.0, 1.0, 1.0, 1.0, 1.0, 1.0, 1.0, 1.0, 1.0, 1.0, 1.0, 1.0, 1.0, 1.0, 1.0, 1.0, 1.0, 1.0, 1.0, 1.0, 1.0, 1.0, 1.0, 1.0, 1.0, 1.0, 1.0, 1.0, 1.0, 1.0, 1.0, 1.0, 1.0, 1.0, 1.0, 1.0, 1.0, 1.0, 1.0, 1.0, 1.0, 1.0, 1.0, 1.0, 1.0, 1.0, 1.0, 1.0, 1.0, 1.0, 1.0, 1.0, 1.0, 1.0, 1.0, 1.0, 1.0, 1.0, 1.0, 1.0, 1.0, 1.0, 1.0, 1.0, 1.0, 1.0, 1.0, 1.0, 1.0, 1.0, 1.0, 1.0, 1.0, 1.0, 1.0, 1.0, 1.0, 1.0, 1.0, 1.0, 1.0, 1.0, 1.0, 1.0, 1.0, 1.0, 1.0, 1.0, 1.0, 1.0, 1.0, 1.0, 1.0, 1.0, 1.0, 1.0, 1.0, 1.0, 1.0, 1.0, 1.0, 1.0, 1.0, 1.0, 1.0, 1.0, 1.0, 1.0, 1.0, 1.0, 1.0, 1.0, 1.0, 1.0, 1.0, 1.0, 1.0, 1.0, 1.0, 1.0, 1.0, 1.0, 1.0, 1.0, 1.0, 1.0, 1.0, 1.0, 1.0, 1.0, 1.0, 1.0, 1.0, 1.0, 1.0, 1.0, 1.0, 1.0, 1.0, 1.0, 1.0, 1.0, 1.0, 1.0, 1.0, 1.0, 1.0, 1.0, 1.0, 1.0, 1.0, 1.0, 1.0, 1.0, 1.0, 1.0, 1.0, 1.0, 1.0, 1.0, 1.0, 1.0, 1.0, 1.0, 1.0, 1.0, 1.0, 1.0, 1.0, 1.0, 1.0, 1.0, 1.0, 1.0, 1.0, 1.0, 1.0, 1.0, 1.0, 1.0, 1.0, 1.0, 1.0, 1.0, 1.0, 1.0, 1.0, 1.0, 1.0, 1.0, 1.0, 1.0, 1.0, 1.0, 1.0, 1.0, 1.0, 1.0, 1.0, 1.0, 1.0, 1.0, 1.0, 1.0, 1.0, 1.0, 1.0, 1.0, 1.0, 1.0, 1.0, 1.0, 1.0, 1.0, 1.0, 1.0, 1.0, 1.0, 1.0, 1.0, 1.0, 1.0, 1.0, 1.0, 1.0, 1.0, 1.0, 1.0, 1.0, 1.0, 1.0, 1.0, 1.0, 1.0, 1.0, 1.0, 1.0, 1.0, 1.0, 1.0, 1.0, 1.0, 1.0, 1.0, 1.0, 1.0, 1.0, 1.0, 1.0, 1.0, 1.0, 1.0, 1.0, 1.0, 1.0, 1.0, 1.0, 1.0, 1.0, 1.0, 1.0, 1.0, 1.0, 1.0, 1.0, 1.0, 1.0, 1.0, 1.0, 1.0, 1.0, 1.0, 1.0, 1.0, 1.0, 1.0, 1.0, 1.0, 1.0, 1.0, 1.0, 1.0, 1.0, 1.0, 1.0, 1.0, 1.0, 1.0, 1.0, 1.0, 1.0, 1.0, 1.0, 1.0, 1.0, 1.0, 1.0, 1.0, 1.0, 1.0, 1.0, 1.0, 1.0, 1.0, 1.0, 1.0, 1.0, 1.0, 1.0, 1.0, 1.0, 1.0, 1.0, 1.0, 1.0, 1.0, 1.0, 1.0, 1.0, 1.0, 1.0, 1.0, 1.0, 1.0, 1.0, 1.0, 1.0, 1.0, 1.0, 1.0, 1.0, 1.0, 1.0, 1.0, 1.0, 1.0, 1.0, 1.0, 1.0, 1.0, 1.0, 1.0, 1.0, 1.0, 1.0, 1.0, 1.0, 1.0, 1.0, 1.0, 1.0, 1.0, 1.0, 1.0, 1.0, 1.0, 1.0, 1.0, 1.0, 1.0, 1.0, 1.0, 1.0, 1.0, 1.0, 1.0, 1.0, 1.0, 1.0, 1.0, 1.0, 1.0, 1.0, 1.0, 1.0, 1.0, 1.0, 1.0, 1.0, 1.0, 1.0, 1.0, 1.0, 1.0, 1.0, 1.0, 1.0, 1.0, 1.0, 1.0, 1.0, 1.0, 1.0, 1.0, 1.0, 1.0, 1.0, 1.0, 1.0, 1.0, 1.0, 1.0, 1.0, 1.0, 1.0, 1.0, 1.0, 1.0, 1.0, 1.0, 1.0, 1.0, 1.0, 1.0, 1.0, 1.0, 1.0, 1.0, 1.0, 1.0, 1.0, 1.0, 1.0, 1.0, 1.0, 1.0, 1.0, 1.0, 1.0, 1.0, 1.0, 1.0, 1.0, 1.0, 1.0, 1.0, 1.0, 1.0, 1.0, 1.0, 1.0, 1.0, 1.0, 1.0, 1.0, 1.0, 1.0, 1.0, 1.0, 1.0, 1.0, 1.0, 1.0, 1.0, 1.0, 1.0, 1.0, 1.0, 1.0, 1.0, 1.0, 1.0, 1.0, 1.0, 1.0, 1.0, 1.0, 1.0, 1.0, 1.0, 1.0, 1.0, 1.0, 1.0, 1.0, 1.0, 1.0, 1.0, 1.0, 1.0, 1.0, 1.0, 1.0, 1.0, 1.0, 1.0, 1.0, 1.0, 1.0, 1.0, 1.0, 1.0, 1.0, 1.0, 1.0, 1.0, 1.0, 1.0, 1.0, 1.0, 1.0, 1.0, 1.0, 1.0, 1.0, 1.0, 1.0, 1.0, 1.0, 1.0, 1.0, 1.0, 1.0, 1.0, 1.0, 1.0, 1.0, 1.0, 1.0, 1.0, 1.0, 1.0, 1.0, 1.0, 1.0, 1.0, 1.0, 1.0, 1.0, 1.0, 1.0, 1.0, 1.0, 1.0, 1.0, 1.0, 1.0, 1.0, 1.0, 1.0, 1.0, 1.0, 1.0, 1.0, 1.0, 1.0, 1.0, 1.0, 1.0, 1.0, 1.0, 1.0, 1.0, 1.0, 1.0, 1.0, 1.0, 1.0, 1.0, 1.0, 1.0, 1.0, 1.0, 1.0, 1.0, 1.0, 1.0, 1.0, 1.0, 1.0, 1.0, 1.0, 1.0, 1.0, 1.0, 1.0, 1.0, 1.0, 1.0, 1.0, 1.0, 1.0, 1.0, 1.0, 1.0, 1.0, 1.0, 1.0, 1.0, 1.0, 1.0, 1.0, 1.0, 1.0, 1.0, 1.0, 1.0, 1.0, 1.0, 1.0, 1.0, 1.0, 1.0, 1.0, 1.0, 1.0, 1.0, 1.0, 1.0, 1.0, 1.0, 1.0, 1.0, 1.0, 1.0, 1.0, 1.0, 1.0, 1.0, 1.0, 1.0, 1.0, 1.0, 1.0, 1.0, 1.0, 1.0, 1.0, 1.0, 1.0, 1.0, 1.0, 1.0, 1.0, 1.0, 1.0, 1.0, 1.0, 1.0, 1.0, 1.0, 1.0, 1.0, 1.0, 1.0, 1.0, 1.0, 1.0, 1.0, 1.0, 1.0, 1.0, 1.0, 1.0, 1.0, 1.0, 1.0, 1.0, 1.0, 1.0, 1.0, 1.0, 1.0, 1.0, 1.0, 1.0, 1.0, 1.0, 1.0, 1.0, 1.0, 1.0, 1.0, 1.0, 1.0, 1.0, 1.0, 1.0, 1.0, 1.0, 1.0, 1.0, 1.0, 1.0, 1.0, 1.0, 1.0, 1.0, 1.0, 1.0, 1.0, 1.0, 1.0, 1.0, 1.0, 1.0, 1.0, 1.0, 1.0, 1.0, 1.0, 1.0, 1.0, 1.0, 1.0, 1.0, 1.0, 1.0, 1.0, 1.0, 1.0, 1.0, 1.0, 1.0, 1.0, 1.0, 1.0, 1.0, 1.0, 1.0, 1.0, 1.0, 1.0, 1.0, 1.0, 1.0, 1.0, 1.0, 1.0, 1.0, 1.0, 1.0, 1.0, 1.0, 1.0, 1.0, 1.0, 1.0, 1.0, 1.0, 1.0, 1.0, 1.0, 1.0, 1.0, 1.0, 1.0, 1.0, 1.0, 1.0, 1.0, 1.0, 1.0, 1.0, 1.0, 1.0, 1.0, 1.0, 1.0, 1.0, 1.0, 1.0, 1.0, 1.0, 1.0, 1.0, 1.0, 1.0, 1.0, 1.0, 1.0, 1.0, 1.0, 1.0, 1.0, 1.0, 1.0, 1.0, 1.0, 1.0, 1.0, 1.0, 1.0, 1.0, 1.0, 1.0, 1.0, 1.0, 1.0, 1.0, 1.0, 1.0, 1.0, 1.0, 1.0, 1.0, 1.0, 1.0, 1.0, 1.0, 1.0, 1.0, 1.0, 1.0, 1.0, 1.0, 1.0, 1.0, 1.0, 1.0, 1.0, 1.0, 1.0, 1.0, 1.0, 1.0, 1.0, 1.0, 1.0, 1.0, 1.0, 1.0, 1.0, 1.0, 1.0, 1.0, 1.0, 1.0, 1.0, 1.0, 1.0, 1.0, 1.0, 1.0, 1.0, 1.0, 1.0, 1.0, 1.0, 1.0, 1.0, 1.0, 1.0, 1.0, 1.0, 1.0, 1.0, 1.0, 1.0, 1.0, 1.0, 1.0, 1.0, 1.0, 1.0, 1.0, 1.0, 1.0, 1.0, 1.0, 1.0, 1.0, 1.0, 1.0, 1.0, 1.0, 1.0, 1.0, 1.0, 1.0, 1.0, 1.0, 1.0, 1.0, 1.0, 1.0, 1.0, 1.0, 1.0, 1.0, 1.0, 1.0, 1.0, 1.0, 1.0, 1.0, 1.0, 1.0, 1.0, 1.0, 1.0, 1.0, 1.0, 1.0, 1.0, 1.0, 1.0, 1.0, 1.0, 1.0, 1.0, 1.0, 1.0, 1.0, 1.0, 1.0, 1.0, 1.0, 1.0, 1.0, 1.0, 1.0, 1.0, 1.0, 1.0, 1.0, 1.0, 1.0, 1.0, 1.0, 1.0, 1.0, 1.0, 1.0, 1.0, 1.0, 1.0, 1.0, 1.0, 1.0, 1.0, 1.0, 1.0, 1.0, 1.0, 1.0, 1.0, 1.0, 1.0, 1.0, 1.0, 1.0, 1.0, 1.0, 1.0, 1.0, 1.0, 1.0, 1.0, 1.0, 1.0, 1.0, 1.0, 1.0, 1.0, 1.0, 1.0, 1.0, 1.0, 1.0, 1.0, 1.0, 1.0, 1.0, 1.0, 1.0, 1.0, 1.0, 1.0, 1.0, 1.0, 1.0, 1.0, 1.0, 1.0, 1.0, 1.0, 1.0, 1.0, 1.0, 1.0, 1.0, 1.0, 1.0, 1.0, 1.0, 1.0, 1.0, 1.0, 1.0, 1.0, 1.0, 1.0, 1.0, 1.0, 1.0, 1.0, 1.0, 1.0, 1.0, 1.0, 1.0, 1.0, 1.0, 1.0, 1.0, 1.0, 1.0, 1.0, 1.0, 1.0, 1.0, 1.0, 1.0, 1.0, 1.0, 1.0, 1.0, 1.0, 1.0, 1.0, 1.0, 1.0, 1.0, 1.0, 1.0, 1.0, 1.0, 1.0, 1.0, 1.0, 1.0, 1.0, 1.0, 1.0, 1.0, 1.0, 1.0, 1.0, 1.0, 1.0, 1.0, 1.0, 1.0, 1.0, 1.0, 1.0, 1.0, 1.0, 1.0, 1.0, 1.0, 1.0, 1.0, 1.0, 1.0, 1.0, 1.0, 1.0, 1.0, 1.0, 1.0, 1.0, 1.0, 1.0, 1.0, 1.0, 1.0, 1.0, 1.0, 1.0, 1.0, 1.0, 1.0, 1.0, 1.0, 1.0, 1.0, 1.0, 1.0, 1.0, 1.0, 1.0, 1.0, 1.0, 1.0, 1.0, 1.0, 1.0, 1.0, 1.0, 1.0, 1.0, 1.0, 1.0, 1.0, 1.0, 1.0, 1.0, 1.0, 1.0, 1.0, 1.0, 1.0, 1.0, 1.0, 1.0, 1.0, 1.0, 1.0, 1.0, 1.0, 1.0, 1.0, 1.0, 1.0, 1.0, 1.0, 1.0, 1.0, 1.0, 1.0, 1.0, 1.0, 1.0, 1.0, 1.0, 1.0, 1.0, 1.0, 1.0, 1.0, 1.0, 1.0, 1.0, 1.0, 1.0, 1.0, 1.0, 1.0, 1.0, 1.0, 1.0, 1.0, 1.0, 1.0, 1.0, 1.0, 1.0, 1.0, 1.0, 1.0, 1.0, 1.0, 1.0, 1.0, 1.0, 1.0, 1.0, 1.0, 1.0, 1.0, 1.0, 1.0, 1.0, 1.0, 1.0, 1.0, 1.0, 1.0, 1.0, 1.0, 1.0, 1.0, 1.0, 1.0, 1.0, 1.0, 1.0, 1.0, 1.0, 1.0, 1.0, 1.0, 1.0, 1.0, 1.0, 1.0, 1.0, 1.0, 1.0, 1.0, 1.0, 1.0, 1.0, 1.0, 1.0, 1.0, 1.0, 1.0, 1.0, 1.0, 1.0, 1.0, 1.0, 1.0, 1.0, 1.0, 1.0, 1.0, 1.0, 1.0, 1.0, 1.0, 1.0, 1.0, 1.0, 1.0, 1.0, 1.0, 1.0, 1.0, 1.0, 1.0, 1.0, 1.0, 1.0, 1.0, 1.0, 1.0, 1.0, 1.0, 1.0, 1.0, 1.0, 1.0, 1.0, 1.0, 1.0, 1.0, 1.0, 1.0, 1.0, 1.0, 1.0, 1.0, 1.0, 1.0, 1.0, 1.0, 1.0, 1.0, 1.0, 1.0, 1.0, 1.0, 1.0, 1.0, 1.0, 1.0, 1.0, 1.0, 1.0, 1.0, 1.0, 1.0, 1.0, 1.0, 1.0, 1.0, 1.0, 1.0, 1.0, 1.0, 1.0, 1.0, 1.0, 1.0, 1.0, 1.0, 1.0, 1.0, 1.0, 1.0, 1.0, 1.0, 1.0, 1.0, 1.0, 1.0, 1.0, 1.0, 1.0, 1.0, 1.0, 1.0, 1.0, 1.0, 1.0, 1.0, 1.0, 1.0, 1.0, 1.0, 1.0, 1.0, 1.0, 1.0, 1.0, 1.0, 1.0, 1.0, 1.0, 1.0, 1.0, 1.0, 1.0, 1.0, 1.0, 1.0, 1.0, 1.0, 1.0, 1.0, 1.0, 1.0, 1.0, 1.0, 1.0, 1.0, 1.0, 1.0, 1.0, 1.0, 1.0, 1.0, 1.0, 1.0, 1.0, 1.0, 1.0, 1.0, 1.0, 1.0, 1.0, 1.0, 1.0, 1.0, 1.0, 1.0, 1.0, 1.0, 1.0, 1.0, 1.0, 1.0, 1.0, 1.0, 1.0, 1.0, 1.0, 1.0, 1.0, 1.0, 1.0, 1.0, 1.0, 1.0, 1.0, 1.0, 1.0, 1.0, 1.0, 1.0, 1.0, 1.0, 1.0, 1.0, 1.0, 1.0, 1.0, 1.0, 1.0, 1.0, 1.0, 1.0, 1.0, 1.0, 1.0, 1.0, 1.0, 1.0, 1.0, 1.0, 1.0, 1.0, 1.0, 1.0, 1.0, 1.0, 1.0, 1.0, 1.0, 1.0, 1.0, 1.0, 1.0, 1.0, 1.0, 1.0, 1.0, 1.0, 1.0, 1.0, 1.0, 1.0, 1.0, 1.0, 1.0, 1.0, 1.0, 1.0, 1.0, 1.0, 1.0, 1.0, 1.0, 1.0, 1.0, 1.0, 1.0, 1.0, 1.0, 1.0, 1.0, 1.0, 1.0, 1.0, 1.0, 1.0, 1.0, 1.0, 1.0, 1.0, 1.0, 1.0, 1.0, 1.0, 1.0, 1.0, 1.0, 1.0, 1.0, 1.0, 1.0, 1.0, 1.0, 1.0, 1.0, 1.0, 1.0, 1.0, 1.0, 1.0, 1.0, 1.0, 1.0, 1.0, 1.0, 1.0, 1.0, 1.0, 1.0, 1.0, 1.0, 1.0, 1.0, 1.0, 1.0, 1.0, 1.0, 1.0, 1.0, 1.0, 1.0, 1.0, 1.0, 1.0, 1.0, 1.0, 1.0, 1.0, 1.0, 1.0, 1.0, 1.0, 1.0, 1.0, 1.0, 1.0, 1.0, 1.0, 1.0, 1.0, 1.0, 1.0, 1.0, 1.0, 1.0, 1.0, 1.0, 1.0, 1.0, 1.0, 1.0, 1.0, 1.0, 1.0, 1.0, 1.0, 1.0, 1.0, 1.0, 1.0, 1.0, 1.0, 1.0, 1.0, 1.0, 1.0, 1.0, 1.0, 1.0, 1.0, 1.0, 1.0, 1.0, 1.0, 1.0, 1.0, 1.0, 1.0, 1.0, 1.0, 1.0, 1.0, 1.0, 1.0, 1.0, 1.0, 1.0, 1.0, 1.0, 1.0, 1.0, 1.0, 1.0, 1.0, 1.0, 1.0, 1.0, 1.0, 1.0, 1.0, 1.0, 1.0, 1.0, 1.0, 1.0, 1.0, 1.0, 1.0, 1.0, 1.0, 1.0, 1.0, 1.0, 1.0, 1.0, 1.0, 1.0, 1.0, 1.0, 1.0, 1.0, 1.0, 1.0, 1.0, 1.0, 1.0, 1.0, 1.0, 1.0, 1.0, 1.0, 1.0, 1.0, 1.0, 1.0, 1.0, 1.0, 1.0, 1.0, 1.0, 1.0, 1.0, 1.0, 1.0, 1.0, 1.0, 1.0, 1.0, 1.0, 1.0, 1.0, 1.0, 1.0, 1.0, 1.0, 1.0, 1.0, 1.0, 1.0, 1.0, 1.0, 1.0, 1.0, 1.0, 1.0, 1.0, 1.0, 1.0, 1.0, 1.0, 1.0, 1.0, 1.0, 1.0, 1.0, 1.0, 1.0, 1.0, 1.0, 1.0, 1.0, 1.0, 1.0, 1.0, 1.0, 1.0, 1.0, 1.0, 1.0, 1.0, 1.0, 1.0, 1.0, 1.0, 1.0, 1.0, 1.0, 1.0, 1.0, 1.0, 1.0, 1.0, 1.0, 1.0, 1.0, 1.0, 1.0, 1.0, 1.0, 1.0, 1.0, 1.0, 1.0, 1.0, 1.0, 1.0, 1.0, 1.0, 1.0, 1.0, 1.0, 1.0, 1.0, 1.0, 1.0, 1.0, 1.0, 1.0, 1.0, 1.0, 1.0, 1.0, 1.0, 1.0, 1.0, 1.0, 1.0, 1.0, 1.0, 1.0, 1.0, 1.0, 1.0, 1.0, 1.0, 1.0, 1.0, 1.0, 1.0, 1.0, 1.0, 1.0, 1.0, 1.0, 1.0, 1.0, 1.0, 1.0, 1.0, 1.0, 1.0, 1.0, 1.0, 1.0, 1.0, 1.0, 1.0, 1.0, 1.0, 1.0, 1.0, 1.0, 1.0, 1.0, 1.0, 1.0, 1.0, 1.0, 1.0, 1.0, 1.0, 1.0, 1.0, 1.0, 1.0, 1.0, 1.0, 1.0, 1.0, 1.0, 1.0, 1.0, 1.0, 1.0, 1.0, 1.0, 1.0, 1.0, 1.0, 1.0, 1.0, 1.0, 1.0, 1.0, 1.0, 1.0, 1.0, 1.0, 1.0, 1.0, 1.0, 1.0, 1.0, 1.0, 1.0, 1.0, 1.0, 1.0, 1.0, 1.0, 1.0, 1.0, 1.0, 1.0, 1.0, 1.0, 1.0, 1.0, 1.0, 1.0, 1.0, 1.0, 1.0, 1.0, 1.0, 1.0, 1.0, 1.0, 1.0, 1.0, 1.0, 1.0, 1.0, 1.0, 1.0, 1.0, 1.0, 1.0, 1.0, 1.0, 1.0, 1.0, 1.0, 1.0, 1.0, 1.0, 1.0, 1.0, 1.0, 1.0, 1.0, 1.0, 1.0, 1.0, 1.0, 1.0, 1.0, 1.0, 1.0, 1.0, 1.0, 1.0, 1.0, 1.0, 1.0, 1.0, 1.0, 1.0, 1.0, 1.0, 1.0, 1.0, 1.0, 1.0, 1.0, 1.0, 1.0, 1.0, 1.0, 1.0, 1.0, 1.0, 1.0, 1.0, 1.0, 1.0, 1.0, 1.0, 1.0, 1.0, 1.0, 1.0, 1.0, 1.0, 1.0, 1.0, 1.0, 1.0, 1.0, 1.0, 1.0, 1.0, 1.0, 1.0, 1.0, 1.0, 1.0, 1.0, 1.0, 1.0, 1.0, 1.0, 1.0, 1.0, 1.0, 1.0, 1.0, 1.0, 1.0, 1.0, 1.0, 1.0, 1.0, 1.0, 1.0, 1.0, 1.0, 1.0, 1.0, 1.0, 1.0, 1.0, 1.0, 1.0, 1.0, 1.0, 1.0, 1.0, 1.0, 1.0, 1.0, 1.0, 1.0, 1.0, 1.0, 1.0, 1.0, 1.0, 1.0, 1.0, 1.0, 1.0, 1.0, 1.0, 1.0, 1.0, 1.0, 1.0, 1.0, 1.0, 1.0, 1.0, 1.0, 1.0, 1.0, 1.0, 1.0, 1.0, 1.0, 1.0, 1.0, 1.0, 1.0, 1.0, 1.0, 1.0, 1.0, 1.0, 1.0, 1.0, 1.0, 1.0, 1.0, 1.0, 1.0, 1.0, 1.0, 1.0, 1.0, 1.0, 1.0, 1.0, 1.0, 1.0, 1.0, 1.0, 1.0, 1.0, 1.0, 1.0, 1.0, 1.0, 1.0, 1.0, 1.0, 1.0, 1.0, 1.0, 1.0, 1.0, 1.0, 1.0, 1.0, 1.0, 1.0, 1.0, 1.0, 1.0, 1.0, 1.0, 1.0, 1.0, 1.0, 1.0, 1.0, 1.0, 1.0, 1.0, 1.0, 1.0, 1.0, 1.0, 1.0, 1.0, 1.0, 1.0, 1.0, 1.0, 1.0, 1.0, 1.0, 1.0, 1.0, 1.0, 1.0, 1.0, 1.0, 1.0, 1.0, 1.0, 1.0, 1.0, 1.0, 1.0, 1.0, 1.0, 1.0, 1.0, 1.0, 1.0, 1.0, 1.0])
me_torus_001.materials.append(mat_material_002)
me_torus_001.use_remesh_fix_poles = True
me_torus_001.use_remesh_preserve_attributes = False
me_torus_001.update()
me_plane = bpy.data.meshes.new('Plane')
me_plane.from_pydata([(-1.0, -1.0, 0.0), (1.0, -1.0, 0.0), (-1.0, 1.0, 0.0), (1.0, 1.0, 0.0)], [], [(0, 1, 3, 2)])
_uv = me_plane.uv_layers.new(name='UVMap')
_uv.uv.foreach_set('vector', [0.0, 0.0, 1.0, 0.0, 1.0, 1.0, 0.0, 1.0])
me_plane.materials.append(mat_material_001)
me_plane.use_remesh_fix_poles = True
me_plane.use_remesh_preserve_attributes = False
me_plane.update()

# ---- objects
ob_sphere = bpy.data.objects.new('Sphere', me_sphere)
ob_donut = bpy.data.objects.new('Donut', me_torus)
ob_icing = bpy.data.objects.new('Icing', me_torus_001)
ob_plane = bpy.data.objects.new('Plane', me_plane)
ob_light = bpy.data.objects.new('Light', light_light)
ob_camera = bpy.data.objects.new('Camera', cam_camera)

# ---- transforms, parenting, visibility, modifiers, constraints
ob_sphere.location = (1.072e-05, 3.822e-05, -0.0001569)
ob_sphere.rotation_euler = (-0.0, -3.141, -0.0)
ob_sphere.scale = (0.7188, 0.354, 0.5845)
ob_donut.location = (-0.03668, -0.01138, 0.113)
_m = ob_donut.modifiers.new('Subdivision', 'SUBSURF')
_m.render_levels = 3
ob_icing.parent = ob_donut
ob_icing.location = (0.0, 0.0, 0.0)
_vg = ob_icing.vertex_groups.new(name='Group')
_m = ob_icing.modifiers.new('Solidify', 'SOLIDIFY')
_m.thickness = 0.003
_m.offset = 1.0
_m.edge_crease_inner = 0.8
_m = ob_icing.modifiers.new('Subdivision', 'SUBSURF')
_m.levels = 3
_m.render_levels = 3
_m = ob_icing.modifiers.new('ParticleSystem', 'PARTICLE_SYSTEM')
ob_plane.location = (-0.09515, -0.03265, 0.08515)
ob_light.location = (-0.7003, -1.021, 0.7572)
ob_light.rotation_euler = (-1.455, 0.1493, -0.4432)
ob_light.scale = (1.003, 1.0, 1.013)
ob_light.lock_rotations_4d = False
ob_light.empty_display_type = 'ARROWS'
ob_light.color = (0.0, 0.0, 0.0, 0.0)
ob_light.lineart.crease_threshold = 0.0
ob_camera.location = (-0.4129, -0.05748, 0.4273)
ob_camera.rotation_euler = (0.8999, 3.144e-07, -1.363)
ob_camera.lock_rotations_4d = False
ob_camera.empty_display_type = 'ARROWS'
ob_camera.color = (0.0, 0.0, 0.0, 0.0)
ob_camera.display_type = 'WIRE'
ob_camera.lineart.crease_threshold = 0.0

# ---- collection membership
scene.collection.objects.link(ob_sphere)
col_donut.objects.link(ob_donut)
col_donut.objects.link(ob_icing)
col_env.objects.link(ob_plane)
col_cam_light.objects.link(ob_light)
col_cam_light.objects.link(ob_camera)

# ---- scene / render settings (as saved in the file)
scene.camera = ob_camera
scene.frame_start = 1; scene.frame_end = 250; scene.frame_set(74)
scene.render.engine = 'CYCLES'
scene.cycles.use_denoising = False
scene.cycles.samples = 128
scene.cycles.sampling_pattern = 'TABULATED_SOBOL'
scene.cycles.use_adaptive_sampling = False
scene.cycles.use_light_tree = False
scene.view_settings.view_transform = 'Filmic'
bpy.context.view_layer.update()
